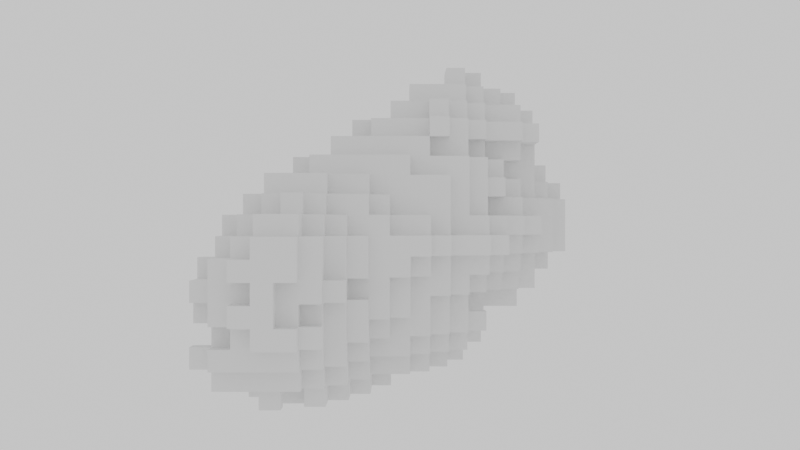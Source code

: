 # Source: grain_111_render.blend  (saved by Blender 4.0.36; exported with 4.5.12 LTS)
import bpy
from mathutils import Matrix  # noqa: F401  (used for matrix-valued properties, if any)

bpy.ops.wm.read_factory_settings(use_empty=True)
scene = bpy.context.scene
scene.name = 'Scene'

# ---- collections
col_collection = bpy.data.collections.new('Collection'); scene.collection.children.link(col_collection)

# ---- materials (node trees are filled in below, after node groups)
mat_grainmaterial = bpy.data.materials.new('GrainMaterial')
mat_grainmaterial.surface_render_method = 'BLENDED'
mat_grainmaterial.blend_method = 'BLEND'
mat_marginmaterial = bpy.data.materials.new('MarginMaterial')
mat_marginmaterial.surface_render_method = 'BLENDED'
mat_marginmaterial.blend_method = 'BLEND'
mat_grainvoxelmaterial = bpy.data.materials.new('GrainVoxelMaterial')
mat_grainvoxelmaterial.surface_render_method = 'BLENDED'
mat_grainvoxelmaterial.blend_method = 'BLEND'

# ---- node groups
ng_voxelinstancer = bpy.data.node_groups.new('VoxelInstancer', 'GeometryNodeTree')
_s = ng_voxelinstancer.interface.new_socket(name='Geometry', in_out='OUTPUT', socket_type='NodeSocketGeometry')
_s = ng_voxelinstancer.interface.new_socket(name='Geometry', in_out='INPUT', socket_type='NodeSocketGeometry')
_N = ng_voxelinstancer.nodes; _L = ng_voxelinstancer.links
n0 = _N.new('NodeGroupInput'); n0.name = 'Group Input'; n0.location = (-400, 0)
n1 = _N.new('GeometryNodeMeshToPoints'); n1.name = 'Mesh to Points'; n1.location = (-200, 0)
n2 = _N.new('GeometryNodeMeshCube'); n2.name = 'Cube'; n2.location = (-200, -200)
n3 = _N.new('GeometryNodeInstanceOnPoints'); n3.name = 'Instance on Points'; n3.location = (0, 0)
n4 = _N.new('GeometryNodeRealizeInstances'); n4.name = 'Realize Instances'; n4.location = (200, 0)
n5 = _N.new('NodeGroupOutput'); n5.name = 'Group Output'; n5.location = (400, 0)
_L.new(n0.outputs[0], n1.inputs[0])
_L.new(n1.outputs[0], n3.inputs[0])
_L.new(n2.outputs[0], n3.inputs[2])
_L.new(n3.outputs[0], n4.inputs[0])
_L.new(n4.outputs[0], n5.inputs[0])
n5.is_active_output = True
ng_voxelinstancer_001 = bpy.data.node_groups.new('VoxelInstancer.001', 'GeometryNodeTree')
_s = ng_voxelinstancer_001.interface.new_socket(name='Geometry', in_out='OUTPUT', socket_type='NodeSocketGeometry')
_s = ng_voxelinstancer_001.interface.new_socket(name='Geometry', in_out='INPUT', socket_type='NodeSocketGeometry')
_N = ng_voxelinstancer_001.nodes; _L = ng_voxelinstancer_001.links
n0 = _N.new('NodeGroupInput'); n0.name = 'Group Input'; n0.location = (-400, 0)
n1 = _N.new('GeometryNodeMeshToPoints'); n1.name = 'Mesh to Points'; n1.location = (-200, 0)
n2 = _N.new('GeometryNodeMeshCube'); n2.name = 'Cube'; n2.location = (-200, -200)
n3 = _N.new('GeometryNodeInstanceOnPoints'); n3.name = 'Instance on Points'; n3.location = (0, 0)
n4 = _N.new('GeometryNodeRealizeInstances'); n4.name = 'Realize Instances'; n4.location = (200, 0)
n5 = _N.new('NodeGroupOutput'); n5.name = 'Group Output'; n5.location = (400, 0)
_L.new(n0.outputs[0], n1.inputs[0])
_L.new(n1.outputs[0], n3.inputs[0])
_L.new(n2.outputs[0], n3.inputs[2])
_L.new(n3.outputs[0], n4.inputs[0])
_L.new(n4.outputs[0], n5.inputs[0])
n5.is_active_output = True

# ---- material node trees
mat_grainmaterial.use_nodes = True; mat_grainmaterial.node_tree.nodes.clear()
_N = mat_grainmaterial.node_tree.nodes; _L = mat_grainmaterial.node_tree.links
n0 = _N.new('ShaderNodeBsdfPrincipled'); n0.name = 'Principled BSDF'; n0.location = (0, 0)
n0.inputs[0].default_value = (0.5569, 0.5569, 0.5765, 1.0)
n0.inputs[3].default_value = 1.45
n0.inputs[4].default_value = 0.4
n1 = _N.new('ShaderNodeOutputMaterial'); n1.name = 'Material Output'; n1.location = (0, 0)
_L.new(n0.outputs[0], n1.inputs[0])
n1.is_active_output = True
mat_marginmaterial.use_nodes = True; mat_marginmaterial.node_tree.nodes.clear()
_N = mat_marginmaterial.node_tree.nodes; _L = mat_marginmaterial.node_tree.links
n0 = _N.new('ShaderNodeBsdfPrincipled'); n0.name = 'Principled BSDF'; n0.location = (0, 0)
n0.inputs[0].default_value = (0.6549, 0.7804, 0.9059, 1.0)
n0.inputs[3].default_value = 1.45
n0.inputs[4].default_value = 0.17
n1 = _N.new('ShaderNodeOutputMaterial'); n1.name = 'Material Output'; n1.location = (0, 0)
_L.new(n0.outputs[0], n1.inputs[0])
n1.is_active_output = True
mat_grainvoxelmaterial.use_nodes = True; mat_grainvoxelmaterial.node_tree.nodes.clear()
_N = mat_grainvoxelmaterial.node_tree.nodes; _L = mat_grainvoxelmaterial.node_tree.links
n0 = _N.new('ShaderNodeBsdfPrincipled'); n0.name = 'Principled BSDF'; n0.location = (0, 0)
n0.inputs[0].default_value = (0.5569, 0.5569, 0.5765, 1.0)
n0.inputs[3].default_value = 1.45
n0.inputs[4].default_value = 0.3
n1 = _N.new('ShaderNodeOutputMaterial'); n1.name = 'Material Output'; n1.location = (0, 0)
_L.new(n0.outputs[0], n1.inputs[0])
n1.is_active_output = True

# ---- world
world_world = bpy.data.worlds.new('World'); scene.world = world_world
world_world.use_nodes = True; world_world.node_tree.nodes.clear()
_N = world_world.node_tree.nodes; _L = world_world.node_tree.links
n0 = _N.new('ShaderNodeOutputWorld'); n0.name = 'World Output'; n0.location = (300, 300)
n1 = _N.new('ShaderNodeBackground'); n1.name = 'Background'; n1.location = (10, 300)
n1.inputs[0].default_value = (1.0, 1.0, 1.0, 1.0)
_L.new(n1.outputs[0], n0.inputs[0])
n0.is_active_output = True
world_world.color = (0.05088, 0.05088, 0.05088)
world_world.use_sun_shadow = False
world_world.sun_shadow_jitter_overblur = 0.0

# ---- cameras
cam_camera_001 = bpy.data.cameras.new('Camera.001')

# ---- lights
light_area = bpy.data.lights.new('Area', 'AREA')
light_area.transmission_factor = 0.0
light_area.energy = 100.0
light_area.shadow_maximum_resolution = 0.006
light_area.use_absolute_resolution = True
light_area.size = 24.0
light_area.size_y = 1.0

# ---- meshes
me_grainpoints = bpy.data.meshes.new('GrainPoints')
me_grainpoints.from_pydata([(80.0, 299.0, 14.0), (80.0, 300.0, 14.0), (81.0, 300.0, 14.0), (82.0, 300.0, 14.0), (84.0, 300.0, 14.0), (80.0, 301.0, 14.0), (81.0, 301.0, 14.0), (82.0, 301.0, 14.0), (78.0, 302.0, 14.0), (79.0, 302.0, 14.0), (80.0, 302.0, 14.0), (81.0, 302.0, 14.0), (82.0, 302.0, 14.0), (83.0, 302.0, 14.0), (77.0, 303.0, 14.0), (78.0, 303.0, 14.0), (79.0, 303.0, 14.0), (80.0, 303.0, 14.0), (81.0, 303.0, 14.0), (75.0, 304.0, 14.0), (76.0, 304.0, 14.0), (77.0, 304.0, 14.0), (78.0, 304.0, 14.0), (79.0, 304.0, 14.0), (75.0, 305.0, 14.0), (76.0, 305.0, 14.0), (85.0, 298.0, 15.0), (79.0, 299.0, 15.0), (80.0, 299.0, 15.0), (81.0, 299.0, 15.0), (82.0, 299.0, 15.0), (83.0, 299.0, 15.0), (84.0, 299.0, 15.0), (85.0, 299.0, 15.0), (79.0, 300.0, 15.0), (80.0, 300.0, 15.0), (81.0, 300.0, 15.0), (82.0, 300.0, 15.0), (83.0, 300.0, 15.0), (84.0, 300.0, 15.0), (85.0, 300.0, 15.0), (78.0, 301.0, 15.0), (79.0, 301.0, 15.0), (80.0, 301.0, 15.0), (81.0, 301.0, 15.0), (82.0, 301.0, 15.0), (83.0, 301.0, 15.0), (84.0, 301.0, 15.0), (85.0, 301.0, 15.0), (77.0, 302.0, 15.0), (78.0, 302.0, 15.0), (79.0, 302.0, 15.0), (80.0, 302.0, 15.0), (81.0, 302.0, 15.0), (82.0, 302.0, 15.0), (83.0, 302.0, 15.0), (84.0, 302.0, 15.0), (75.0, 303.0, 15.0), (76.0, 303.0, 15.0), (77.0, 303.0, 15.0), (78.0, 303.0, 15.0), (79.0, 303.0, 15.0), (80.0, 303.0, 15.0), (81.0, 303.0, 15.0), (82.0, 303.0, 15.0), (70.0, 304.0, 15.0), (71.0, 304.0, 15.0), (72.0, 304.0, 15.0), (74.0, 304.0, 15.0), (75.0, 304.0, 15.0), (76.0, 304.0, 15.0), (77.0, 304.0, 15.0), (78.0, 304.0, 15.0), (79.0, 304.0, 15.0), (80.0, 304.0, 15.0), (68.0, 305.0, 15.0), (72.0, 305.0, 15.0), (73.0, 305.0, 15.0), (74.0, 305.0, 15.0), (75.0, 305.0, 15.0), (76.0, 305.0, 15.0), (77.0, 305.0, 15.0), (78.0, 305.0, 15.0), (79.0, 305.0, 15.0), (73.0, 306.0, 15.0), (74.0, 306.0, 15.0), (75.0, 306.0, 15.0), (76.0, 306.0, 15.0), (77.0, 306.0, 15.0), (78.0, 306.0, 15.0), (79.0, 306.0, 15.0), (72.0, 307.0, 15.0), (73.0, 307.0, 15.0), (74.0, 307.0, 15.0), (75.0, 307.0, 15.0), (76.0, 307.0, 15.0), (77.0, 307.0, 15.0), (78.0, 307.0, 15.0), (73.0, 308.0, 15.0), (74.0, 308.0, 15.0), (75.0, 308.0, 15.0), (76.0, 308.0, 15.0), (73.0, 309.0, 15.0), (80.0, 299.0, 16.0), (83.0, 299.0, 16.0), (84.0, 299.0, 16.0), (85.0, 299.0, 16.0), (80.0, 300.0, 16.0), (81.0, 300.0, 16.0), (82.0, 300.0, 16.0), (83.0, 300.0, 16.0), (84.0, 300.0, 16.0), (85.0, 300.0, 16.0), (86.0, 300.0, 16.0), (78.0, 301.0, 16.0), (80.0, 301.0, 16.0), (81.0, 301.0, 16.0), (82.0, 301.0, 16.0), (83.0, 301.0, 16.0), (84.0, 301.0, 16.0), (85.0, 301.0, 16.0), (86.0, 301.0, 16.0), (78.0, 302.0, 16.0), (79.0, 302.0, 16.0), (80.0, 302.0, 16.0), (81.0, 302.0, 16.0), (82.0, 302.0, 16.0), (83.0, 302.0, 16.0), (84.0, 302.0, 16.0), (76.0, 303.0, 16.0), (77.0, 303.0, 16.0), (78.0, 303.0, 16.0), (79.0, 303.0, 16.0), (80.0, 303.0, 16.0), (81.0, 303.0, 16.0), (82.0, 303.0, 16.0), (83.0, 303.0, 16.0), (67.0, 304.0, 16.0), (68.0, 304.0, 16.0), (69.0, 304.0, 16.0), (70.0, 304.0, 16.0), (74.0, 304.0, 16.0), (75.0, 304.0, 16.0), (76.0, 304.0, 16.0), (77.0, 304.0, 16.0), (78.0, 304.0, 16.0), (79.0, 304.0, 16.0), (80.0, 304.0, 16.0), (81.0, 304.0, 16.0), (67.0, 305.0, 16.0), (68.0, 305.0, 16.0), (69.0, 305.0, 16.0), (70.0, 305.0, 16.0), (71.0, 305.0, 16.0), (72.0, 305.0, 16.0), (73.0, 305.0, 16.0), (74.0, 305.0, 16.0), (75.0, 305.0, 16.0), (76.0, 305.0, 16.0), (77.0, 305.0, 16.0), (78.0, 305.0, 16.0), (79.0, 305.0, 16.0), (80.0, 305.0, 16.0), (67.0, 306.0, 16.0), (68.0, 306.0, 16.0), (69.0, 306.0, 16.0), (70.0, 306.0, 16.0), (71.0, 306.0, 16.0), (72.0, 306.0, 16.0), (73.0, 306.0, 16.0), (74.0, 306.0, 16.0), (75.0, 306.0, 16.0), (76.0, 306.0, 16.0), (77.0, 306.0, 16.0), (78.0, 306.0, 16.0), (79.0, 306.0, 16.0), (68.0, 307.0, 16.0), (71.0, 307.0, 16.0), (72.0, 307.0, 16.0), (73.0, 307.0, 16.0), (74.0, 307.0, 16.0), (75.0, 307.0, 16.0), (76.0, 307.0, 16.0), (77.0, 307.0, 16.0), (78.0, 307.0, 16.0), (79.0, 307.0, 16.0), (71.0, 308.0, 16.0), (72.0, 308.0, 16.0), (73.0, 308.0, 16.0), (74.0, 308.0, 16.0), (75.0, 308.0, 16.0), (76.0, 308.0, 16.0), (77.0, 308.0, 16.0), (78.0, 308.0, 16.0), (72.0, 309.0, 16.0), (73.0, 309.0, 16.0), (74.0, 309.0, 16.0), (75.0, 309.0, 16.0), (77.0, 309.0, 16.0), (82.0, 298.0, 17.0), (84.0, 298.0, 17.0), (80.0, 299.0, 17.0), (81.0, 299.0, 17.0), (82.0, 299.0, 17.0), (83.0, 299.0, 17.0), (84.0, 299.0, 17.0), (85.0, 299.0, 17.0), (86.0, 299.0, 17.0), (80.0, 300.0, 17.0), (81.0, 300.0, 17.0), (82.0, 300.0, 17.0), (83.0, 300.0, 17.0), (84.0, 300.0, 17.0), (85.0, 300.0, 17.0), (86.0, 300.0, 17.0), (79.0, 301.0, 17.0), (80.0, 301.0, 17.0), (81.0, 301.0, 17.0), (82.0, 301.0, 17.0), (83.0, 301.0, 17.0), (84.0, 301.0, 17.0), (78.0, 302.0, 17.0), (79.0, 302.0, 17.0), (80.0, 302.0, 17.0), (81.0, 302.0, 17.0), (82.0, 302.0, 17.0), (83.0, 302.0, 17.0), (84.0, 302.0, 17.0), (76.0, 303.0, 17.0), (77.0, 303.0, 17.0), (78.0, 303.0, 17.0), (79.0, 303.0, 17.0), (80.0, 303.0, 17.0), (81.0, 303.0, 17.0), (82.0, 303.0, 17.0), (83.0, 303.0, 17.0), (67.0, 304.0, 17.0), (68.0, 304.0, 17.0), (69.0, 304.0, 17.0), (71.0, 304.0, 17.0), (74.0, 304.0, 17.0), (75.0, 304.0, 17.0), (76.0, 304.0, 17.0), (77.0, 304.0, 17.0), (78.0, 304.0, 17.0), (79.0, 304.0, 17.0), (80.0, 304.0, 17.0), (81.0, 304.0, 17.0), (67.0, 305.0, 17.0), (68.0, 305.0, 17.0), (69.0, 305.0, 17.0), (70.0, 305.0, 17.0), (71.0, 305.0, 17.0), (72.0, 305.0, 17.0), (73.0, 305.0, 17.0), (74.0, 305.0, 17.0), (75.0, 305.0, 17.0), (76.0, 305.0, 17.0), (77.0, 305.0, 17.0), (78.0, 305.0, 17.0), (79.0, 305.0, 17.0), (80.0, 305.0, 17.0), (81.0, 305.0, 17.0), (67.0, 306.0, 17.0), (68.0, 306.0, 17.0), (69.0, 306.0, 17.0), (70.0, 306.0, 17.0), (71.0, 306.0, 17.0), (72.0, 306.0, 17.0), (73.0, 306.0, 17.0), (74.0, 306.0, 17.0), (75.0, 306.0, 17.0), (76.0, 306.0, 17.0), (77.0, 306.0, 17.0), (78.0, 306.0, 17.0), (79.0, 306.0, 17.0), (80.0, 306.0, 17.0), (70.0, 307.0, 17.0), (71.0, 307.0, 17.0), (72.0, 307.0, 17.0), (73.0, 307.0, 17.0), (74.0, 307.0, 17.0), (75.0, 307.0, 17.0), (76.0, 307.0, 17.0), (77.0, 307.0, 17.0), (78.0, 307.0, 17.0), (79.0, 307.0, 17.0), (70.0, 308.0, 17.0), (71.0, 308.0, 17.0), (72.0, 308.0, 17.0), (73.0, 308.0, 17.0), (74.0, 308.0, 17.0), (75.0, 308.0, 17.0), (76.0, 308.0, 17.0), (77.0, 308.0, 17.0), (78.0, 308.0, 17.0), (71.0, 309.0, 17.0), (72.0, 309.0, 17.0), (73.0, 309.0, 17.0), (74.0, 309.0, 17.0), (75.0, 309.0, 17.0), (72.0, 310.0, 17.0), (73.0, 310.0, 17.0), (83.0, 298.0, 18.0), (84.0, 298.0, 18.0), (85.0, 298.0, 18.0), (80.0, 299.0, 18.0), (81.0, 299.0, 18.0), (82.0, 299.0, 18.0), (83.0, 299.0, 18.0), (84.0, 299.0, 18.0), (85.0, 299.0, 18.0), (80.0, 300.0, 18.0), (81.0, 300.0, 18.0), (82.0, 300.0, 18.0), (83.0, 300.0, 18.0), (84.0, 300.0, 18.0), (85.0, 300.0, 18.0), (86.0, 300.0, 18.0), (79.0, 301.0, 18.0), (80.0, 301.0, 18.0), (81.0, 301.0, 18.0), (82.0, 301.0, 18.0), (83.0, 301.0, 18.0), (84.0, 301.0, 18.0), (85.0, 301.0, 18.0), (78.0, 302.0, 18.0), (79.0, 302.0, 18.0), (80.0, 302.0, 18.0), (81.0, 302.0, 18.0), (82.0, 302.0, 18.0), (83.0, 302.0, 18.0), (84.0, 302.0, 18.0), (85.0, 302.0, 18.0), (75.0, 303.0, 18.0), (76.0, 303.0, 18.0), (77.0, 303.0, 18.0), (78.0, 303.0, 18.0), (79.0, 303.0, 18.0), (80.0, 303.0, 18.0), (81.0, 303.0, 18.0), (82.0, 303.0, 18.0), (67.0, 304.0, 18.0), (69.0, 304.0, 18.0), (71.0, 304.0, 18.0), (74.0, 304.0, 18.0), (75.0, 304.0, 18.0), (76.0, 304.0, 18.0), (77.0, 304.0, 18.0), (78.0, 304.0, 18.0), (79.0, 304.0, 18.0), (80.0, 304.0, 18.0), (81.0, 304.0, 18.0), (67.0, 305.0, 18.0), (68.0, 305.0, 18.0), (69.0, 305.0, 18.0), (70.0, 305.0, 18.0), (71.0, 305.0, 18.0), (72.0, 305.0, 18.0), (74.0, 305.0, 18.0), (75.0, 305.0, 18.0), (76.0, 305.0, 18.0), (77.0, 305.0, 18.0), (78.0, 305.0, 18.0), (79.0, 305.0, 18.0), (80.0, 305.0, 18.0), (81.0, 305.0, 18.0), (67.0, 306.0, 18.0), (68.0, 306.0, 18.0), (69.0, 306.0, 18.0), (70.0, 306.0, 18.0), (71.0, 306.0, 18.0), (72.0, 306.0, 18.0), (73.0, 306.0, 18.0), (74.0, 306.0, 18.0), (75.0, 306.0, 18.0), (76.0, 306.0, 18.0), (77.0, 306.0, 18.0), (78.0, 306.0, 18.0), (79.0, 306.0, 18.0), (80.0, 306.0, 18.0), (65.0, 307.0, 18.0), (66.0, 307.0, 18.0), (67.0, 307.0, 18.0), (68.0, 307.0, 18.0), (69.0, 307.0, 18.0), (70.0, 307.0, 18.0), (71.0, 307.0, 18.0), (72.0, 307.0, 18.0), (73.0, 307.0, 18.0), (74.0, 307.0, 18.0), (75.0, 307.0, 18.0), (76.0, 307.0, 18.0), (77.0, 307.0, 18.0), (78.0, 307.0, 18.0), (79.0, 307.0, 18.0), (69.0, 308.0, 18.0), (70.0, 308.0, 18.0), (71.0, 308.0, 18.0), (72.0, 308.0, 18.0), (73.0, 308.0, 18.0), (74.0, 308.0, 18.0), (75.0, 308.0, 18.0), (76.0, 308.0, 18.0), (77.0, 308.0, 18.0), (78.0, 308.0, 18.0), (79.0, 308.0, 18.0), (70.0, 309.0, 18.0), (71.0, 309.0, 18.0), (72.0, 309.0, 18.0), (73.0, 309.0, 18.0), (74.0, 309.0, 18.0), (75.0, 309.0, 18.0), (76.0, 309.0, 18.0), (77.0, 309.0, 18.0), (71.0, 310.0, 18.0), (72.0, 310.0, 18.0), (73.0, 310.0, 18.0), (74.0, 310.0, 18.0), (75.0, 310.0, 18.0), (72.0, 311.0, 18.0), (73.0, 311.0, 18.0), (73.0, 312.0, 18.0), (83.0, 298.0, 19.0), (80.0, 299.0, 19.0), (81.0, 299.0, 19.0), (82.0, 299.0, 19.0), (83.0, 299.0, 19.0), (84.0, 299.0, 19.0), (85.0, 299.0, 19.0), (86.0, 299.0, 19.0), (80.0, 300.0, 19.0), (81.0, 300.0, 19.0), (82.0, 300.0, 19.0), (83.0, 300.0, 19.0), (84.0, 300.0, 19.0), (85.0, 300.0, 19.0), (86.0, 300.0, 19.0), (80.0, 301.0, 19.0), (81.0, 301.0, 19.0), (82.0, 301.0, 19.0), (83.0, 301.0, 19.0), (84.0, 301.0, 19.0), (85.0, 301.0, 19.0), (86.0, 301.0, 19.0), (79.0, 302.0, 19.0), (80.0, 302.0, 19.0), (81.0, 302.0, 19.0), (82.0, 302.0, 19.0), (83.0, 302.0, 19.0), (84.0, 302.0, 19.0), (78.0, 303.0, 19.0), (79.0, 303.0, 19.0), (80.0, 303.0, 19.0), (81.0, 303.0, 19.0), (82.0, 303.0, 19.0), (83.0, 303.0, 19.0), (76.0, 304.0, 19.0), (77.0, 304.0, 19.0), (78.0, 304.0, 19.0), (79.0, 304.0, 19.0), (80.0, 304.0, 19.0), (81.0, 304.0, 19.0), (82.0, 304.0, 19.0), (68.0, 305.0, 19.0), (69.0, 305.0, 19.0), (70.0, 305.0, 19.0), (71.0, 305.0, 19.0), (72.0, 305.0, 19.0), (73.0, 305.0, 19.0), (74.0, 305.0, 19.0), (75.0, 305.0, 19.0), (76.0, 305.0, 19.0), (77.0, 305.0, 19.0), (78.0, 305.0, 19.0), (79.0, 305.0, 19.0), (80.0, 305.0, 19.0), (81.0, 305.0, 19.0), (67.0, 306.0, 19.0), (68.0, 306.0, 19.0), (69.0, 306.0, 19.0), (70.0, 306.0, 19.0), (71.0, 306.0, 19.0), (72.0, 306.0, 19.0), (73.0, 306.0, 19.0), (74.0, 306.0, 19.0), (75.0, 306.0, 19.0), (76.0, 306.0, 19.0), (77.0, 306.0, 19.0), (78.0, 306.0, 19.0), (79.0, 306.0, 19.0), (80.0, 306.0, 19.0), (81.0, 306.0, 19.0), (66.0, 307.0, 19.0), (67.0, 307.0, 19.0), (68.0, 307.0, 19.0), (69.0, 307.0, 19.0), (70.0, 307.0, 19.0), (71.0, 307.0, 19.0), (72.0, 307.0, 19.0), (73.0, 307.0, 19.0), (74.0, 307.0, 19.0), (75.0, 307.0, 19.0), (76.0, 307.0, 19.0), (77.0, 307.0, 19.0), (78.0, 307.0, 19.0), (79.0, 307.0, 19.0), (66.0, 308.0, 19.0), (67.0, 308.0, 19.0), (68.0, 308.0, 19.0), (69.0, 308.0, 19.0), (70.0, 308.0, 19.0), (71.0, 308.0, 19.0), (72.0, 308.0, 19.0), (73.0, 308.0, 19.0), (74.0, 308.0, 19.0), (75.0, 308.0, 19.0), (76.0, 308.0, 19.0), (77.0, 308.0, 19.0), (78.0, 308.0, 19.0), (79.0, 308.0, 19.0), (67.0, 309.0, 19.0), (68.0, 309.0, 19.0), (69.0, 309.0, 19.0), (70.0, 309.0, 19.0), (71.0, 309.0, 19.0), (72.0, 309.0, 19.0), (73.0, 309.0, 19.0), (74.0, 309.0, 19.0), (75.0, 309.0, 19.0), (76.0, 309.0, 19.0), (77.0, 309.0, 19.0), (78.0, 309.0, 19.0), (68.0, 310.0, 19.0), (69.0, 310.0, 19.0), (70.0, 310.0, 19.0), (71.0, 310.0, 19.0), (72.0, 310.0, 19.0), (73.0, 310.0, 19.0), (74.0, 310.0, 19.0), (75.0, 310.0, 19.0), (76.0, 310.0, 19.0), (69.0, 311.0, 19.0), (70.0, 311.0, 19.0), (71.0, 311.0, 19.0), (72.0, 311.0, 19.0), (73.0, 311.0, 19.0), (71.0, 312.0, 19.0), (72.0, 312.0, 19.0), (73.0, 312.0, 19.0), (80.0, 299.0, 20.0), (81.0, 299.0, 20.0), (82.0, 299.0, 20.0), (83.0, 299.0, 20.0), (84.0, 299.0, 20.0), (80.0, 300.0, 20.0), (81.0, 300.0, 20.0), (82.0, 300.0, 20.0), (83.0, 300.0, 20.0), (84.0, 300.0, 20.0), (85.0, 300.0, 20.0), (86.0, 300.0, 20.0), (80.0, 301.0, 20.0), (81.0, 301.0, 20.0), (82.0, 301.0, 20.0), (83.0, 301.0, 20.0), (84.0, 301.0, 20.0), (85.0, 301.0, 20.0), (86.0, 301.0, 20.0), (79.0, 302.0, 20.0), (80.0, 302.0, 20.0), (81.0, 302.0, 20.0), (82.0, 302.0, 20.0), (83.0, 302.0, 20.0), (84.0, 302.0, 20.0), (79.0, 303.0, 20.0), (80.0, 303.0, 20.0), (81.0, 303.0, 20.0), (82.0, 303.0, 20.0), (83.0, 303.0, 20.0), (77.0, 304.0, 20.0), (78.0, 304.0, 20.0), (79.0, 304.0, 20.0), (80.0, 304.0, 20.0), (81.0, 304.0, 20.0), (82.0, 304.0, 20.0), (68.0, 305.0, 20.0), (69.0, 305.0, 20.0), (70.0, 305.0, 20.0), (72.0, 305.0, 20.0), (73.0, 305.0, 20.0), (74.0, 305.0, 20.0), (75.0, 305.0, 20.0), (76.0, 305.0, 20.0), (77.0, 305.0, 20.0), (78.0, 305.0, 20.0), (79.0, 305.0, 20.0), (80.0, 305.0, 20.0), (81.0, 305.0, 20.0), (67.0, 306.0, 20.0), (68.0, 306.0, 20.0), (69.0, 306.0, 20.0), (70.0, 306.0, 20.0), (71.0, 306.0, 20.0), (72.0, 306.0, 20.0), (73.0, 306.0, 20.0), (74.0, 306.0, 20.0), (75.0, 306.0, 20.0), (76.0, 306.0, 20.0), (77.0, 306.0, 20.0), (78.0, 306.0, 20.0), (79.0, 306.0, 20.0), (80.0, 306.0, 20.0), (81.0, 306.0, 20.0), (66.0, 307.0, 20.0), (67.0, 307.0, 20.0), (68.0, 307.0, 20.0), (69.0, 307.0, 20.0), (70.0, 307.0, 20.0), (71.0, 307.0, 20.0), (72.0, 307.0, 20.0), (73.0, 307.0, 20.0), (74.0, 307.0, 20.0), (75.0, 307.0, 20.0), (76.0, 307.0, 20.0), (77.0, 307.0, 20.0), (78.0, 307.0, 20.0), (79.0, 307.0, 20.0), (80.0, 307.0, 20.0), (81.0, 307.0, 20.0), (65.0, 308.0, 20.0), (66.0, 308.0, 20.0), (67.0, 308.0, 20.0), (68.0, 308.0, 20.0), (69.0, 308.0, 20.0), (70.0, 308.0, 20.0), (71.0, 308.0, 20.0), (72.0, 308.0, 20.0), (73.0, 308.0, 20.0), (74.0, 308.0, 20.0), (75.0, 308.0, 20.0), (76.0, 308.0, 20.0), (77.0, 308.0, 20.0), (78.0, 308.0, 20.0), (79.0, 308.0, 20.0), (66.0, 309.0, 20.0), (67.0, 309.0, 20.0), (68.0, 309.0, 20.0), (69.0, 309.0, 20.0), (70.0, 309.0, 20.0), (71.0, 309.0, 20.0), (72.0, 309.0, 20.0), (73.0, 309.0, 20.0), (74.0, 309.0, 20.0), (75.0, 309.0, 20.0), (76.0, 309.0, 20.0), (77.0, 309.0, 20.0), (78.0, 309.0, 20.0), (79.0, 309.0, 20.0), (66.0, 310.0, 20.0), (67.0, 310.0, 20.0), (68.0, 310.0, 20.0), (69.0, 310.0, 20.0), (70.0, 310.0, 20.0), (71.0, 310.0, 20.0), (72.0, 310.0, 20.0), (73.0, 310.0, 20.0), (74.0, 310.0, 20.0), (75.0, 310.0, 20.0), (76.0, 310.0, 20.0), (77.0, 310.0, 20.0), (78.0, 310.0, 20.0), (79.0, 310.0, 20.0), (67.0, 311.0, 20.0), (68.0, 311.0, 20.0), (69.0, 311.0, 20.0), (70.0, 311.0, 20.0), (71.0, 311.0, 20.0), (72.0, 311.0, 20.0), (73.0, 311.0, 20.0), (74.0, 311.0, 20.0), (75.0, 311.0, 20.0), (76.0, 311.0, 20.0), (67.0, 312.0, 20.0), (68.0, 312.0, 20.0), (69.0, 312.0, 20.0), (70.0, 312.0, 20.0), (71.0, 312.0, 20.0), (72.0, 312.0, 20.0), (73.0, 312.0, 20.0), (74.0, 312.0, 20.0), (75.0, 312.0, 20.0), (67.0, 313.0, 20.0), (68.0, 313.0, 20.0), (69.0, 313.0, 20.0), (70.0, 313.0, 20.0), (71.0, 313.0, 20.0), (72.0, 313.0, 20.0), (73.0, 313.0, 20.0), (67.0, 314.0, 20.0), (68.0, 314.0, 20.0), (69.0, 314.0, 20.0), (70.0, 314.0, 20.0), (71.0, 314.0, 20.0), (80.0, 299.0, 21.0), (81.0, 299.0, 21.0), (82.0, 299.0, 21.0), (79.0, 300.0, 21.0), (80.0, 300.0, 21.0), (81.0, 300.0, 21.0), (82.0, 300.0, 21.0), (83.0, 300.0, 21.0), (79.0, 301.0, 21.0), (80.0, 301.0, 21.0), (81.0, 301.0, 21.0), (82.0, 301.0, 21.0), (83.0, 301.0, 21.0), (84.0, 301.0, 21.0), (79.0, 302.0, 21.0), (80.0, 302.0, 21.0), (81.0, 302.0, 21.0), (82.0, 302.0, 21.0), (78.0, 303.0, 21.0), (79.0, 303.0, 21.0), (80.0, 303.0, 21.0), (81.0, 303.0, 21.0), (76.0, 304.0, 21.0), (77.0, 304.0, 21.0), (78.0, 304.0, 21.0), (79.0, 304.0, 21.0), (80.0, 304.0, 21.0), (81.0, 304.0, 21.0), (69.0, 305.0, 21.0), (74.0, 305.0, 21.0), (75.0, 305.0, 21.0), (76.0, 305.0, 21.0), (77.0, 305.0, 21.0), (78.0, 305.0, 21.0), (79.0, 305.0, 21.0), (80.0, 305.0, 21.0), (81.0, 305.0, 21.0), (68.0, 306.0, 21.0), (69.0, 306.0, 21.0), (70.0, 306.0, 21.0), (71.0, 306.0, 21.0), (72.0, 306.0, 21.0), (74.0, 306.0, 21.0), (75.0, 306.0, 21.0), (76.0, 306.0, 21.0), (77.0, 306.0, 21.0), (78.0, 306.0, 21.0), (79.0, 306.0, 21.0), (67.0, 307.0, 21.0), (68.0, 307.0, 21.0), (69.0, 307.0, 21.0), (70.0, 307.0, 21.0), (71.0, 307.0, 21.0), (72.0, 307.0, 21.0), (73.0, 307.0, 21.0), (74.0, 307.0, 21.0), (75.0, 307.0, 21.0), (76.0, 307.0, 21.0), (77.0, 307.0, 21.0), (78.0, 307.0, 21.0), (79.0, 307.0, 21.0), (66.0, 308.0, 21.0), (67.0, 308.0, 21.0), (68.0, 308.0, 21.0), (69.0, 308.0, 21.0), (70.0, 308.0, 21.0), (71.0, 308.0, 21.0), (72.0, 308.0, 21.0), (73.0, 308.0, 21.0), (74.0, 308.0, 21.0), (75.0, 308.0, 21.0), (76.0, 308.0, 21.0), (77.0, 308.0, 21.0), (78.0, 308.0, 21.0), (79.0, 308.0, 21.0), (66.0, 309.0, 21.0), (67.0, 309.0, 21.0), (68.0, 309.0, 21.0), (69.0, 309.0, 21.0), (70.0, 309.0, 21.0), (71.0, 309.0, 21.0), (72.0, 309.0, 21.0), (73.0, 309.0, 21.0), (74.0, 309.0, 21.0), (75.0, 309.0, 21.0), (76.0, 309.0, 21.0), (77.0, 309.0, 21.0), (78.0, 309.0, 21.0), (67.0, 310.0, 21.0), (68.0, 310.0, 21.0), (69.0, 310.0, 21.0), (70.0, 310.0, 21.0), (71.0, 310.0, 21.0), (72.0, 310.0, 21.0), (73.0, 310.0, 21.0), (74.0, 310.0, 21.0), (75.0, 310.0, 21.0), (76.0, 310.0, 21.0), (78.0, 310.0, 21.0), (68.0, 311.0, 21.0), (69.0, 311.0, 21.0), (70.0, 311.0, 21.0), (71.0, 311.0, 21.0), (72.0, 311.0, 21.0), (73.0, 311.0, 21.0), (74.0, 311.0, 21.0), (75.0, 311.0, 21.0), (76.0, 311.0, 21.0), (67.0, 312.0, 21.0), (68.0, 312.0, 21.0), (69.0, 312.0, 21.0), (70.0, 312.0, 21.0), (71.0, 312.0, 21.0), (72.0, 312.0, 21.0), (73.0, 312.0, 21.0), (76.0, 312.0, 21.0), (68.0, 313.0, 21.0), (69.0, 313.0, 21.0), (70.0, 313.0, 21.0), (71.0, 313.0, 21.0), (72.0, 313.0, 21.0), (73.0, 313.0, 21.0), (67.0, 314.0, 21.0), (68.0, 314.0, 21.0), (69.0, 314.0, 21.0), (70.0, 314.0, 21.0), (71.0, 314.0, 21.0), (81.0, 300.0, 22.0), (82.0, 300.0, 22.0), (78.0, 301.0, 22.0), (80.0, 301.0, 22.0), (81.0, 301.0, 22.0), (82.0, 301.0, 22.0), (78.0, 302.0, 22.0), (79.0, 302.0, 22.0), (80.0, 302.0, 22.0), (81.0, 302.0, 22.0), (82.0, 302.0, 22.0), (76.0, 303.0, 22.0), (77.0, 303.0, 22.0), (78.0, 303.0, 22.0), (79.0, 303.0, 22.0), (80.0, 303.0, 22.0), (81.0, 303.0, 22.0), (68.0, 304.0, 22.0), (74.0, 304.0, 22.0), (75.0, 304.0, 22.0), (76.0, 304.0, 22.0), (77.0, 304.0, 22.0), (78.0, 304.0, 22.0), (79.0, 304.0, 22.0), (80.0, 304.0, 22.0), (81.0, 304.0, 22.0), (68.0, 305.0, 22.0), (69.0, 305.0, 22.0), (70.0, 305.0, 22.0), (71.0, 305.0, 22.0), (72.0, 305.0, 22.0), (73.0, 305.0, 22.0), (74.0, 305.0, 22.0), (75.0, 305.0, 22.0), (76.0, 305.0, 22.0), (77.0, 305.0, 22.0), (78.0, 305.0, 22.0), (79.0, 305.0, 22.0), (80.0, 305.0, 22.0), (67.0, 306.0, 22.0), (68.0, 306.0, 22.0), (69.0, 306.0, 22.0), (70.0, 306.0, 22.0), (71.0, 306.0, 22.0), (72.0, 306.0, 22.0), (73.0, 306.0, 22.0), (74.0, 306.0, 22.0), (75.0, 306.0, 22.0), (76.0, 306.0, 22.0), (77.0, 306.0, 22.0), (78.0, 306.0, 22.0), (67.0, 307.0, 22.0), (68.0, 307.0, 22.0), (69.0, 307.0, 22.0), (70.0, 307.0, 22.0), (71.0, 307.0, 22.0), (72.0, 307.0, 22.0), (73.0, 307.0, 22.0), (74.0, 307.0, 22.0), (75.0, 307.0, 22.0), (76.0, 307.0, 22.0), (77.0, 307.0, 22.0), (78.0, 307.0, 22.0), (79.0, 307.0, 22.0), (67.0, 308.0, 22.0), (68.0, 308.0, 22.0), (69.0, 308.0, 22.0), (70.0, 308.0, 22.0), (71.0, 308.0, 22.0), (72.0, 308.0, 22.0), (73.0, 308.0, 22.0), (74.0, 308.0, 22.0), (75.0, 308.0, 22.0), (76.0, 308.0, 22.0), (77.0, 308.0, 22.0), (78.0, 308.0, 22.0), (79.0, 308.0, 22.0), (67.0, 309.0, 22.0), (68.0, 309.0, 22.0), (69.0, 309.0, 22.0), (70.0, 309.0, 22.0), (71.0, 309.0, 22.0), (72.0, 309.0, 22.0), (73.0, 309.0, 22.0), (74.0, 309.0, 22.0), (75.0, 309.0, 22.0), (76.0, 309.0, 22.0), (77.0, 309.0, 22.0), (78.0, 309.0, 22.0), (67.0, 310.0, 22.0), (68.0, 310.0, 22.0), (69.0, 310.0, 22.0), (70.0, 310.0, 22.0), (71.0, 310.0, 22.0), (72.0, 310.0, 22.0), (73.0, 310.0, 22.0), (74.0, 310.0, 22.0), (75.0, 310.0, 22.0), (76.0, 310.0, 22.0), (67.0, 311.0, 22.0), (68.0, 311.0, 22.0), (69.0, 311.0, 22.0), (70.0, 311.0, 22.0), (71.0, 311.0, 22.0), (72.0, 311.0, 22.0), (73.0, 311.0, 22.0), (74.0, 311.0, 22.0), (75.0, 311.0, 22.0), (67.0, 312.0, 22.0), (68.0, 312.0, 22.0), (69.0, 312.0, 22.0), (70.0, 312.0, 22.0), (71.0, 312.0, 22.0), (72.0, 312.0, 22.0), (73.0, 312.0, 22.0), (67.0, 313.0, 22.0), (68.0, 313.0, 22.0), (69.0, 313.0, 22.0), (70.0, 313.0, 22.0), (71.0, 313.0, 22.0), (73.0, 313.0, 22.0), (67.0, 314.0, 22.0), (68.0, 314.0, 22.0), (70.0, 314.0, 22.0), (71.0, 314.0, 22.0), (78.0, 301.0, 23.0), (77.0, 302.0, 23.0), (78.0, 302.0, 23.0), (79.0, 302.0, 23.0), (80.0, 302.0, 23.0), (76.0, 303.0, 23.0), (77.0, 303.0, 23.0), (78.0, 303.0, 23.0), (79.0, 303.0, 23.0), (80.0, 303.0, 23.0), (74.0, 304.0, 23.0), (75.0, 304.0, 23.0), (76.0, 304.0, 23.0), (77.0, 304.0, 23.0), (78.0, 304.0, 23.0), (79.0, 304.0, 23.0), (80.0, 304.0, 23.0), (69.0, 305.0, 23.0), (70.0, 305.0, 23.0), (71.0, 305.0, 23.0), (72.0, 305.0, 23.0), (73.0, 305.0, 23.0), (74.0, 305.0, 23.0), (75.0, 305.0, 23.0), (76.0, 305.0, 23.0), (77.0, 305.0, 23.0), (78.0, 305.0, 23.0), (79.0, 305.0, 23.0), (68.0, 306.0, 23.0), (69.0, 306.0, 23.0), (70.0, 306.0, 23.0), (71.0, 306.0, 23.0), (72.0, 306.0, 23.0), (73.0, 306.0, 23.0), (74.0, 306.0, 23.0), (75.0, 306.0, 23.0), (76.0, 306.0, 23.0), (77.0, 306.0, 23.0), (78.0, 306.0, 23.0), (79.0, 306.0, 23.0), (67.0, 307.0, 23.0), (68.0, 307.0, 23.0), (69.0, 307.0, 23.0), (70.0, 307.0, 23.0), (71.0, 307.0, 23.0), (72.0, 307.0, 23.0), (73.0, 307.0, 23.0), (74.0, 307.0, 23.0), (75.0, 307.0, 23.0), (76.0, 307.0, 23.0), (77.0, 307.0, 23.0), (78.0, 307.0, 23.0), (79.0, 307.0, 23.0), (67.0, 308.0, 23.0), (68.0, 308.0, 23.0), (69.0, 308.0, 23.0), (70.0, 308.0, 23.0), (71.0, 308.0, 23.0), (72.0, 308.0, 23.0), (73.0, 308.0, 23.0), (74.0, 308.0, 23.0), (75.0, 308.0, 23.0), (76.0, 308.0, 23.0), (77.0, 308.0, 23.0), (78.0, 308.0, 23.0), (79.0, 308.0, 23.0), (67.0, 309.0, 23.0), (68.0, 309.0, 23.0), (69.0, 309.0, 23.0), (70.0, 309.0, 23.0), (71.0, 309.0, 23.0), (72.0, 309.0, 23.0), (73.0, 309.0, 23.0), (74.0, 309.0, 23.0), (75.0, 309.0, 23.0), (76.0, 309.0, 23.0), (77.0, 309.0, 23.0), (78.0, 309.0, 23.0), (67.0, 310.0, 23.0), (68.0, 310.0, 23.0), (69.0, 310.0, 23.0), (70.0, 310.0, 23.0), (71.0, 310.0, 23.0), (72.0, 310.0, 23.0), (73.0, 310.0, 23.0), (74.0, 310.0, 23.0), (75.0, 310.0, 23.0), (76.0, 310.0, 23.0), (77.0, 310.0, 23.0), (67.0, 311.0, 23.0), (68.0, 311.0, 23.0), (69.0, 311.0, 23.0), (70.0, 311.0, 23.0), (71.0, 311.0, 23.0), (72.0, 311.0, 23.0), (73.0, 311.0, 23.0), (74.0, 311.0, 23.0), (75.0, 311.0, 23.0), (67.0, 312.0, 23.0), (68.0, 312.0, 23.0), (69.0, 312.0, 23.0), (70.0, 312.0, 23.0), (71.0, 312.0, 23.0), (72.0, 312.0, 23.0), (73.0, 312.0, 23.0), (67.0, 313.0, 23.0), (68.0, 313.0, 23.0), (69.0, 313.0, 23.0), (70.0, 313.0, 23.0), (71.0, 313.0, 23.0), (68.0, 314.0, 23.0), (69.0, 314.0, 23.0), (79.0, 303.0, 24.0), (73.0, 304.0, 24.0), (74.0, 304.0, 24.0), (75.0, 304.0, 24.0), (76.0, 304.0, 24.0), (77.0, 304.0, 24.0), (78.0, 304.0, 24.0), (79.0, 304.0, 24.0), (71.0, 305.0, 24.0), (72.0, 305.0, 24.0), (73.0, 305.0, 24.0), (74.0, 305.0, 24.0), (75.0, 305.0, 24.0), (76.0, 305.0, 24.0), (77.0, 305.0, 24.0), (78.0, 305.0, 24.0), (79.0, 305.0, 24.0), (69.0, 306.0, 24.0), (70.0, 306.0, 24.0), (71.0, 306.0, 24.0), (72.0, 306.0, 24.0), (73.0, 306.0, 24.0), (74.0, 306.0, 24.0), (75.0, 306.0, 24.0), (76.0, 306.0, 24.0), (77.0, 306.0, 24.0), (78.0, 306.0, 24.0), (79.0, 306.0, 24.0), (68.0, 307.0, 24.0), (69.0, 307.0, 24.0), (70.0, 307.0, 24.0), (71.0, 307.0, 24.0), (72.0, 307.0, 24.0), (73.0, 307.0, 24.0), (74.0, 307.0, 24.0), (75.0, 307.0, 24.0), (76.0, 307.0, 24.0), (77.0, 307.0, 24.0), (78.0, 307.0, 24.0), (67.0, 308.0, 24.0), (68.0, 308.0, 24.0), (69.0, 308.0, 24.0), (70.0, 308.0, 24.0), (71.0, 308.0, 24.0), (72.0, 308.0, 24.0), (73.0, 308.0, 24.0), (74.0, 308.0, 24.0), (75.0, 308.0, 24.0), (76.0, 308.0, 24.0), (77.0, 308.0, 24.0), (78.0, 308.0, 24.0), (66.0, 309.0, 24.0), (67.0, 309.0, 24.0), (68.0, 309.0, 24.0), (69.0, 309.0, 24.0), (70.0, 309.0, 24.0), (71.0, 309.0, 24.0), (72.0, 309.0, 24.0), (73.0, 309.0, 24.0), (74.0, 309.0, 24.0), (75.0, 309.0, 24.0), (76.0, 309.0, 24.0), (77.0, 309.0, 24.0), (78.0, 309.0, 24.0), (67.0, 310.0, 24.0), (68.0, 310.0, 24.0), (69.0, 310.0, 24.0), (70.0, 310.0, 24.0), (71.0, 310.0, 24.0), (72.0, 310.0, 24.0), (73.0, 310.0, 24.0), (74.0, 310.0, 24.0), (75.0, 310.0, 24.0), (76.0, 310.0, 24.0), (67.0, 311.0, 24.0), (68.0, 311.0, 24.0), (69.0, 311.0, 24.0), (70.0, 311.0, 24.0), (71.0, 311.0, 24.0), (72.0, 311.0, 24.0), (73.0, 311.0, 24.0), (74.0, 311.0, 24.0), (68.0, 312.0, 24.0), (69.0, 312.0, 24.0), (70.0, 312.0, 24.0), (71.0, 312.0, 24.0), (72.0, 312.0, 24.0), (73.0, 312.0, 24.0), (68.0, 313.0, 24.0), (69.0, 313.0, 24.0), (70.0, 313.0, 24.0), (77.0, 304.0, 25.0), (72.0, 305.0, 25.0), (73.0, 305.0, 25.0), (75.0, 305.0, 25.0), (77.0, 305.0, 25.0), (78.0, 305.0, 25.0), (71.0, 306.0, 25.0), (72.0, 306.0, 25.0), (73.0, 306.0, 25.0), (74.0, 306.0, 25.0), (75.0, 306.0, 25.0), (76.0, 306.0, 25.0), (77.0, 306.0, 25.0), (78.0, 306.0, 25.0), (70.0, 307.0, 25.0), (71.0, 307.0, 25.0), (72.0, 307.0, 25.0), (73.0, 307.0, 25.0), (74.0, 307.0, 25.0), (75.0, 307.0, 25.0), (76.0, 307.0, 25.0), (77.0, 307.0, 25.0), (78.0, 307.0, 25.0), (68.0, 308.0, 25.0), (69.0, 308.0, 25.0), (70.0, 308.0, 25.0), (71.0, 308.0, 25.0), (72.0, 308.0, 25.0), (73.0, 308.0, 25.0), (74.0, 308.0, 25.0), (75.0, 308.0, 25.0), (76.0, 308.0, 25.0), (77.0, 308.0, 25.0), (67.0, 309.0, 25.0), (68.0, 309.0, 25.0), (69.0, 309.0, 25.0), (70.0, 309.0, 25.0), (71.0, 309.0, 25.0), (72.0, 309.0, 25.0), (73.0, 309.0, 25.0), (74.0, 309.0, 25.0), (75.0, 309.0, 25.0), (76.0, 309.0, 25.0), (67.0, 310.0, 25.0), (68.0, 310.0, 25.0), (69.0, 310.0, 25.0), (70.0, 310.0, 25.0), (71.0, 310.0, 25.0), (72.0, 310.0, 25.0), (73.0, 310.0, 25.0), (74.0, 310.0, 25.0), (75.0, 310.0, 25.0), (67.0, 311.0, 25.0), (68.0, 311.0, 25.0), (69.0, 311.0, 25.0), (70.0, 311.0, 25.0), (71.0, 311.0, 25.0), (72.0, 311.0, 25.0), (73.0, 311.0, 25.0), (74.0, 311.0, 25.0), (68.0, 312.0, 25.0), (69.0, 312.0, 25.0), (70.0, 312.0, 25.0), (71.0, 312.0, 25.0), (72.0, 312.0, 25.0), (73.0, 312.0, 25.0), (75.0, 306.0, 26.0), (76.0, 306.0, 26.0), (77.0, 306.0, 26.0), (72.0, 307.0, 26.0), (73.0, 307.0, 26.0), (74.0, 307.0, 26.0), (75.0, 307.0, 26.0), (76.0, 307.0, 26.0), (77.0, 307.0, 26.0), (71.0, 308.0, 26.0), (72.0, 308.0, 26.0), (73.0, 308.0, 26.0), (74.0, 308.0, 26.0), (75.0, 308.0, 26.0), (76.0, 308.0, 26.0), (77.0, 308.0, 26.0), (78.0, 308.0, 26.0), (70.0, 309.0, 26.0), (71.0, 309.0, 26.0), (72.0, 309.0, 26.0), (73.0, 309.0, 26.0), (74.0, 309.0, 26.0), (75.0, 309.0, 26.0), (76.0, 309.0, 26.0), (77.0, 309.0, 26.0), (69.0, 310.0, 26.0), (70.0, 310.0, 26.0), (71.0, 310.0, 26.0), (72.0, 310.0, 26.0), (73.0, 310.0, 26.0), (74.0, 310.0, 26.0), (75.0, 310.0, 26.0), (76.0, 310.0, 26.0), (68.0, 311.0, 26.0), (70.0, 311.0, 26.0), (71.0, 311.0, 26.0), (72.0, 311.0, 26.0), (73.0, 311.0, 26.0), (74.0, 311.0, 26.0), (75.0, 311.0, 26.0), (72.0, 312.0, 26.0), (73.0, 312.0, 26.0), (74.0, 312.0, 26.0), (75.0, 312.0, 26.0), (74.0, 307.0, 27.0), (75.0, 307.0, 27.0), (76.0, 307.0, 27.0), (73.0, 308.0, 27.0), (74.0, 308.0, 27.0), (75.0, 308.0, 27.0), (76.0, 308.0, 27.0), (71.0, 309.0, 27.0), (72.0, 309.0, 27.0), (73.0, 309.0, 27.0), (74.0, 309.0, 27.0), (75.0, 309.0, 27.0), (76.0, 309.0, 27.0), (71.0, 310.0, 27.0), (72.0, 310.0, 27.0), (73.0, 310.0, 27.0), (74.0, 310.0, 27.0), (75.0, 310.0, 27.0), (72.0, 311.0, 27.0), (73.0, 311.0, 27.0), (74.0, 311.0, 27.0), (72.0, 312.0, 27.0), (73.0, 309.0, 28.0), (74.0, 309.0, 28.0), (75.0, 309.0, 28.0), (73.0, 310.0, 28.0)], [], [])
me_grainpoints.materials.append(mat_grainmaterial)
me_grainpoints.update()
me_marginpoints = bpy.data.meshes.new('MarginPoints')
me_marginpoints.from_pydata([(80.0, 299.0, 13.0), (80.0, 300.0, 13.0), (81.0, 300.0, 13.0), (82.0, 300.0, 13.0), (84.0, 300.0, 13.0), (80.0, 301.0, 13.0), (81.0, 301.0, 13.0), (82.0, 301.0, 13.0), (78.0, 302.0, 13.0), (79.0, 302.0, 13.0), (80.0, 302.0, 13.0), (81.0, 302.0, 13.0), (82.0, 302.0, 13.0), (83.0, 302.0, 13.0), (77.0, 303.0, 13.0), (78.0, 303.0, 13.0), (79.0, 303.0, 13.0), (80.0, 303.0, 13.0), (81.0, 303.0, 13.0), (75.0, 304.0, 13.0), (76.0, 304.0, 13.0), (77.0, 304.0, 13.0), (78.0, 304.0, 13.0), (79.0, 304.0, 13.0), (75.0, 305.0, 13.0), (76.0, 305.0, 13.0), (80.0, 298.0, 14.0), (85.0, 298.0, 14.0), (79.0, 299.0, 14.0), (80.0, 299.0, 14.0), (81.0, 299.0, 14.0), (82.0, 299.0, 14.0), (83.0, 299.0, 14.0), (84.0, 299.0, 14.0), (85.0, 299.0, 14.0), (79.0, 300.0, 14.0), (80.0, 300.0, 14.0), (81.0, 300.0, 14.0), (82.0, 300.0, 14.0), (83.0, 300.0, 14.0), (84.0, 300.0, 14.0), (85.0, 300.0, 14.0), (78.0, 301.0, 14.0), (79.0, 301.0, 14.0), (80.0, 301.0, 14.0), (81.0, 301.0, 14.0), (82.0, 301.0, 14.0), (83.0, 301.0, 14.0), (84.0, 301.0, 14.0), (85.0, 301.0, 14.0), (77.0, 302.0, 14.0), (78.0, 302.0, 14.0), (79.0, 302.0, 14.0), (80.0, 302.0, 14.0), (81.0, 302.0, 14.0), (82.0, 302.0, 14.0), (83.0, 302.0, 14.0), (84.0, 302.0, 14.0), (75.0, 303.0, 14.0), (76.0, 303.0, 14.0), (77.0, 303.0, 14.0), (78.0, 303.0, 14.0), (79.0, 303.0, 14.0), (80.0, 303.0, 14.0), (81.0, 303.0, 14.0), (82.0, 303.0, 14.0), (83.0, 303.0, 14.0), (70.0, 304.0, 14.0), (71.0, 304.0, 14.0), (72.0, 304.0, 14.0), (74.0, 304.0, 14.0), (75.0, 304.0, 14.0), (76.0, 304.0, 14.0), (77.0, 304.0, 14.0), (78.0, 304.0, 14.0), (79.0, 304.0, 14.0), (80.0, 304.0, 14.0), (81.0, 304.0, 14.0), (68.0, 305.0, 14.0), (72.0, 305.0, 14.0), (73.0, 305.0, 14.0), (74.0, 305.0, 14.0), (75.0, 305.0, 14.0), (76.0, 305.0, 14.0), (77.0, 305.0, 14.0), (78.0, 305.0, 14.0), (79.0, 305.0, 14.0), (73.0, 306.0, 14.0), (74.0, 306.0, 14.0), (75.0, 306.0, 14.0), (76.0, 306.0, 14.0), (77.0, 306.0, 14.0), (78.0, 306.0, 14.0), (79.0, 306.0, 14.0), (72.0, 307.0, 14.0), (73.0, 307.0, 14.0), (74.0, 307.0, 14.0), (75.0, 307.0, 14.0), (76.0, 307.0, 14.0), (77.0, 307.0, 14.0), (78.0, 307.0, 14.0), (73.0, 308.0, 14.0), (74.0, 308.0, 14.0), (75.0, 308.0, 14.0), (76.0, 308.0, 14.0), (73.0, 309.0, 14.0), (85.0, 297.0, 15.0), (79.0, 298.0, 15.0), (80.0, 298.0, 15.0), (81.0, 298.0, 15.0), (82.0, 298.0, 15.0), (83.0, 298.0, 15.0), (84.0, 298.0, 15.0), (85.0, 298.0, 15.0), (86.0, 298.0, 15.0), (78.0, 299.0, 15.0), (79.0, 299.0, 15.0), (80.0, 299.0, 15.0), (81.0, 299.0, 15.0), (82.0, 299.0, 15.0), (83.0, 299.0, 15.0), (84.0, 299.0, 15.0), (85.0, 299.0, 15.0), (86.0, 299.0, 15.0), (78.0, 300.0, 15.0), (79.0, 300.0, 15.0), (83.0, 300.0, 15.0), (85.0, 300.0, 15.0), (86.0, 300.0, 15.0), (77.0, 301.0, 15.0), (78.0, 301.0, 15.0), (79.0, 301.0, 15.0), (83.0, 301.0, 15.0), (84.0, 301.0, 15.0), (85.0, 301.0, 15.0), (86.0, 301.0, 15.0), (75.0, 302.0, 15.0), (76.0, 302.0, 15.0), (77.0, 302.0, 15.0), (83.0, 302.0, 15.0), (84.0, 302.0, 15.0), (85.0, 302.0, 15.0), (70.0, 303.0, 15.0), (71.0, 303.0, 15.0), (72.0, 303.0, 15.0), (74.0, 303.0, 15.0), (75.0, 303.0, 15.0), (76.0, 303.0, 15.0), (81.0, 303.0, 15.0), (82.0, 303.0, 15.0), (83.0, 303.0, 15.0), (84.0, 303.0, 15.0), (67.0, 304.0, 15.0), (68.0, 304.0, 15.0), (69.0, 304.0, 15.0), (70.0, 304.0, 15.0), (71.0, 304.0, 15.0), (72.0, 304.0, 15.0), (73.0, 304.0, 15.0), (74.0, 304.0, 15.0), (80.0, 304.0, 15.0), (81.0, 304.0, 15.0), (82.0, 304.0, 15.0), (67.0, 305.0, 15.0), (68.0, 305.0, 15.0), (69.0, 305.0, 15.0), (70.0, 305.0, 15.0), (71.0, 305.0, 15.0), (72.0, 305.0, 15.0), (73.0, 305.0, 15.0), (74.0, 305.0, 15.0), (77.0, 305.0, 15.0), (78.0, 305.0, 15.0), (79.0, 305.0, 15.0), (80.0, 305.0, 15.0), (67.0, 306.0, 15.0), (68.0, 306.0, 15.0), (69.0, 306.0, 15.0), (70.0, 306.0, 15.0), (71.0, 306.0, 15.0), (72.0, 306.0, 15.0), (73.0, 306.0, 15.0), (74.0, 306.0, 15.0), (75.0, 306.0, 15.0), (76.0, 306.0, 15.0), (77.0, 306.0, 15.0), (78.0, 306.0, 15.0), (79.0, 306.0, 15.0), (80.0, 306.0, 15.0), (68.0, 307.0, 15.0), (71.0, 307.0, 15.0), (72.0, 307.0, 15.0), (73.0, 307.0, 15.0), (74.0, 307.0, 15.0), (75.0, 307.0, 15.0), (76.0, 307.0, 15.0), (77.0, 307.0, 15.0), (78.0, 307.0, 15.0), (79.0, 307.0, 15.0), (71.0, 308.0, 15.0), (72.0, 308.0, 15.0), (73.0, 308.0, 15.0), (74.0, 308.0, 15.0), (75.0, 308.0, 15.0), (76.0, 308.0, 15.0), (77.0, 308.0, 15.0), (78.0, 308.0, 15.0), (72.0, 309.0, 15.0), (73.0, 309.0, 15.0), (74.0, 309.0, 15.0), (75.0, 309.0, 15.0), (76.0, 309.0, 15.0), (77.0, 309.0, 15.0), (73.0, 310.0, 15.0), (80.0, 298.0, 16.0), (82.0, 298.0, 16.0), (83.0, 298.0, 16.0), (84.0, 298.0, 16.0), (85.0, 298.0, 16.0), (79.0, 299.0, 16.0), (80.0, 299.0, 16.0), (81.0, 299.0, 16.0), (82.0, 299.0, 16.0), (83.0, 299.0, 16.0), (84.0, 299.0, 16.0), (85.0, 299.0, 16.0), (86.0, 299.0, 16.0), (78.0, 300.0, 16.0), (79.0, 300.0, 16.0), (80.0, 300.0, 16.0), (81.0, 300.0, 16.0), (82.0, 300.0, 16.0), (86.0, 300.0, 16.0), (87.0, 300.0, 16.0), (77.0, 301.0, 16.0), (78.0, 301.0, 16.0), (79.0, 301.0, 16.0), (80.0, 301.0, 16.0), (85.0, 301.0, 16.0), (86.0, 301.0, 16.0), (87.0, 301.0, 16.0), (76.0, 302.0, 16.0), (77.0, 302.0, 16.0), (78.0, 302.0, 16.0), (79.0, 302.0, 16.0), (84.0, 302.0, 16.0), (85.0, 302.0, 16.0), (86.0, 302.0, 16.0), (67.0, 303.0, 16.0), (68.0, 303.0, 16.0), (69.0, 303.0, 16.0), (70.0, 303.0, 16.0), (74.0, 303.0, 16.0), (75.0, 303.0, 16.0), (76.0, 303.0, 16.0), (77.0, 303.0, 16.0), (82.0, 303.0, 16.0), (83.0, 303.0, 16.0), (84.0, 303.0, 16.0), (66.0, 304.0, 16.0), (67.0, 304.0, 16.0), (68.0, 304.0, 16.0), (69.0, 304.0, 16.0), (70.0, 304.0, 16.0), (71.0, 304.0, 16.0), (72.0, 304.0, 16.0), (73.0, 304.0, 16.0), (74.0, 304.0, 16.0), (75.0, 304.0, 16.0), (81.0, 304.0, 16.0), (82.0, 304.0, 16.0), (83.0, 304.0, 16.0), (66.0, 305.0, 16.0), (67.0, 305.0, 16.0), (69.0, 305.0, 16.0), (70.0, 305.0, 16.0), (71.0, 305.0, 16.0), (72.0, 305.0, 16.0), (73.0, 305.0, 16.0), (80.0, 305.0, 16.0), (81.0, 305.0, 16.0), (66.0, 306.0, 16.0), (67.0, 306.0, 16.0), (68.0, 306.0, 16.0), (69.0, 306.0, 16.0), (70.0, 306.0, 16.0), (71.0, 306.0, 16.0), (72.0, 306.0, 16.0), (79.0, 306.0, 16.0), (80.0, 306.0, 16.0), (67.0, 307.0, 16.0), (68.0, 307.0, 16.0), (69.0, 307.0, 16.0), (70.0, 307.0, 16.0), (71.0, 307.0, 16.0), (79.0, 307.0, 16.0), (80.0, 307.0, 16.0), (68.0, 308.0, 16.0), (70.0, 308.0, 16.0), (71.0, 308.0, 16.0), (72.0, 308.0, 16.0), (76.0, 308.0, 16.0), (77.0, 308.0, 16.0), (78.0, 308.0, 16.0), (79.0, 308.0, 16.0), (71.0, 309.0, 16.0), (72.0, 309.0, 16.0), (73.0, 309.0, 16.0), (74.0, 309.0, 16.0), (75.0, 309.0, 16.0), (76.0, 309.0, 16.0), (77.0, 309.0, 16.0), (78.0, 309.0, 16.0), (72.0, 310.0, 16.0), (73.0, 310.0, 16.0), (74.0, 310.0, 16.0), (75.0, 310.0, 16.0), (77.0, 310.0, 16.0), (82.0, 297.0, 17.0), (84.0, 297.0, 17.0), (80.0, 298.0, 17.0), (81.0, 298.0, 17.0), (82.0, 298.0, 17.0), (83.0, 298.0, 17.0), (84.0, 298.0, 17.0), (85.0, 298.0, 17.0), (86.0, 298.0, 17.0), (79.0, 299.0, 17.0), (80.0, 299.0, 17.0), (81.0, 299.0, 17.0), (82.0, 299.0, 17.0), (83.0, 299.0, 17.0), (85.0, 299.0, 17.0), (86.0, 299.0, 17.0), (87.0, 299.0, 17.0), (79.0, 300.0, 17.0), (80.0, 300.0, 17.0), (85.0, 300.0, 17.0), (86.0, 300.0, 17.0), (87.0, 300.0, 17.0), (78.0, 301.0, 17.0), (79.0, 301.0, 17.0), (84.0, 301.0, 17.0), (85.0, 301.0, 17.0), (86.0, 301.0, 17.0), (76.0, 302.0, 17.0), (77.0, 302.0, 17.0), (78.0, 302.0, 17.0), (84.0, 302.0, 17.0), (85.0, 302.0, 17.0), (67.0, 303.0, 17.0), (68.0, 303.0, 17.0), (69.0, 303.0, 17.0), (71.0, 303.0, 17.0), (74.0, 303.0, 17.0), (75.0, 303.0, 17.0), (76.0, 303.0, 17.0), (77.0, 303.0, 17.0), (82.0, 303.0, 17.0), (83.0, 303.0, 17.0), (84.0, 303.0, 17.0), (66.0, 304.0, 17.0), (67.0, 304.0, 17.0), (68.0, 304.0, 17.0), (69.0, 304.0, 17.0), (70.0, 304.0, 17.0), (71.0, 304.0, 17.0), (72.0, 304.0, 17.0), (73.0, 304.0, 17.0), (74.0, 304.0, 17.0), (75.0, 304.0, 17.0), (81.0, 304.0, 17.0), (82.0, 304.0, 17.0), (83.0, 304.0, 17.0), (66.0, 305.0, 17.0), (67.0, 305.0, 17.0), (70.0, 305.0, 17.0), (72.0, 305.0, 17.0), (73.0, 305.0, 17.0), (81.0, 305.0, 17.0), (82.0, 305.0, 17.0), (66.0, 306.0, 17.0), (67.0, 306.0, 17.0), (68.0, 306.0, 17.0), (69.0, 306.0, 17.0), (80.0, 306.0, 17.0), (81.0, 306.0, 17.0), (65.0, 307.0, 17.0), (66.0, 307.0, 17.0), (67.0, 307.0, 17.0), (68.0, 307.0, 17.0), (69.0, 307.0, 17.0), (70.0, 307.0, 17.0), (79.0, 307.0, 17.0), (80.0, 307.0, 17.0), (69.0, 308.0, 17.0), (70.0, 308.0, 17.0), (76.0, 308.0, 17.0), (77.0, 308.0, 17.0), (78.0, 308.0, 17.0), (79.0, 308.0, 17.0), (70.0, 309.0, 17.0), (71.0, 309.0, 17.0), (74.0, 309.0, 17.0), (75.0, 309.0, 17.0), (76.0, 309.0, 17.0), (77.0, 309.0, 17.0), (78.0, 309.0, 17.0), (71.0, 310.0, 17.0), (72.0, 310.0, 17.0), (73.0, 310.0, 17.0), (74.0, 310.0, 17.0), (75.0, 310.0, 17.0), (72.0, 311.0, 17.0), (73.0, 311.0, 17.0), (73.0, 312.0, 17.0), (83.0, 297.0, 18.0), (84.0, 297.0, 18.0), (85.0, 297.0, 18.0), (80.0, 298.0, 18.0), (81.0, 298.0, 18.0), (82.0, 298.0, 18.0), (83.0, 298.0, 18.0), (84.0, 298.0, 18.0), (85.0, 298.0, 18.0), (86.0, 298.0, 18.0), (79.0, 299.0, 18.0), (80.0, 299.0, 18.0), (81.0, 299.0, 18.0), (82.0, 299.0, 18.0), (85.0, 299.0, 18.0), (86.0, 299.0, 18.0), (79.0, 300.0, 18.0), (80.0, 300.0, 18.0), (86.0, 300.0, 18.0), (87.0, 300.0, 18.0), (78.0, 301.0, 18.0), (79.0, 301.0, 18.0), (85.0, 301.0, 18.0), (86.0, 301.0, 18.0), (75.0, 302.0, 18.0), (76.0, 302.0, 18.0), (77.0, 302.0, 18.0), (78.0, 302.0, 18.0), (83.0, 302.0, 18.0), (84.0, 302.0, 18.0), (85.0, 302.0, 18.0), (86.0, 302.0, 18.0), (67.0, 303.0, 18.0), (69.0, 303.0, 18.0), (71.0, 303.0, 18.0), (74.0, 303.0, 18.0), (75.0, 303.0, 18.0), (76.0, 303.0, 18.0), (77.0, 303.0, 18.0), (82.0, 303.0, 18.0), (83.0, 303.0, 18.0), (84.0, 303.0, 18.0), (85.0, 303.0, 18.0), (66.0, 304.0, 18.0), (67.0, 304.0, 18.0), (68.0, 304.0, 18.0), (69.0, 304.0, 18.0), (70.0, 304.0, 18.0), (71.0, 304.0, 18.0), (72.0, 304.0, 18.0), (73.0, 304.0, 18.0), (74.0, 304.0, 18.0), (75.0, 304.0, 18.0), (81.0, 304.0, 18.0), (82.0, 304.0, 18.0), (66.0, 305.0, 18.0), (67.0, 305.0, 18.0), (68.0, 305.0, 18.0), (70.0, 305.0, 18.0), (72.0, 305.0, 18.0), (73.0, 305.0, 18.0), (74.0, 305.0, 18.0), (81.0, 305.0, 18.0), (82.0, 305.0, 18.0), (65.0, 306.0, 18.0), (66.0, 306.0, 18.0), (67.0, 306.0, 18.0), (73.0, 306.0, 18.0), (80.0, 306.0, 18.0), (81.0, 306.0, 18.0), (64.0, 307.0, 18.0), (65.0, 307.0, 18.0), (66.0, 307.0, 18.0), (67.0, 307.0, 18.0), (68.0, 307.0, 18.0), (69.0, 307.0, 18.0), (79.0, 307.0, 18.0), (80.0, 307.0, 18.0), (65.0, 308.0, 18.0), (66.0, 308.0, 18.0), (67.0, 308.0, 18.0), (68.0, 308.0, 18.0), (69.0, 308.0, 18.0), (78.0, 308.0, 18.0), (79.0, 308.0, 18.0), (80.0, 308.0, 18.0), (67.0, 309.0, 18.0), (68.0, 309.0, 18.0), (69.0, 309.0, 18.0), (70.0, 309.0, 18.0), (76.0, 309.0, 18.0), (77.0, 309.0, 18.0), (78.0, 309.0, 18.0), (79.0, 309.0, 18.0), (68.0, 310.0, 18.0), (69.0, 310.0, 18.0), (70.0, 310.0, 18.0), (71.0, 310.0, 18.0), (74.0, 310.0, 18.0), (75.0, 310.0, 18.0), (76.0, 310.0, 18.0), (77.0, 310.0, 18.0), (69.0, 311.0, 18.0), (70.0, 311.0, 18.0), (71.0, 311.0, 18.0), (72.0, 311.0, 18.0), (73.0, 311.0, 18.0), (74.0, 311.0, 18.0), (75.0, 311.0, 18.0), (71.0, 312.0, 18.0), (72.0, 312.0, 18.0), (73.0, 312.0, 18.0), (74.0, 312.0, 18.0), (73.0, 313.0, 18.0), (83.0, 297.0, 19.0), (80.0, 298.0, 19.0), (81.0, 298.0, 19.0), (82.0, 298.0, 19.0), (83.0, 298.0, 19.0), (84.0, 298.0, 19.0), (85.0, 298.0, 19.0), (86.0, 298.0, 19.0), (79.0, 299.0, 19.0), (80.0, 299.0, 19.0), (81.0, 299.0, 19.0), (82.0, 299.0, 19.0), (84.0, 299.0, 19.0), (85.0, 299.0, 19.0), (86.0, 299.0, 19.0), (87.0, 299.0, 19.0), (79.0, 300.0, 19.0), (80.0, 300.0, 19.0), (86.0, 300.0, 19.0), (87.0, 300.0, 19.0), (79.0, 301.0, 19.0), (80.0, 301.0, 19.0), (85.0, 301.0, 19.0), (86.0, 301.0, 19.0), (87.0, 301.0, 19.0), (78.0, 302.0, 19.0), (79.0, 302.0, 19.0), (84.0, 302.0, 19.0), (85.0, 302.0, 19.0), (86.0, 302.0, 19.0), (75.0, 303.0, 19.0), (76.0, 303.0, 19.0), (77.0, 303.0, 19.0), (78.0, 303.0, 19.0), (83.0, 303.0, 19.0), (84.0, 303.0, 19.0), (67.0, 304.0, 19.0), (68.0, 304.0, 19.0), (69.0, 304.0, 19.0), (70.0, 304.0, 19.0), (71.0, 304.0, 19.0), (72.0, 304.0, 19.0), (73.0, 304.0, 19.0), (74.0, 304.0, 19.0), (75.0, 304.0, 19.0), (76.0, 304.0, 19.0), (77.0, 304.0, 19.0), (82.0, 304.0, 19.0), (83.0, 304.0, 19.0), (67.0, 305.0, 19.0), (68.0, 305.0, 19.0), (69.0, 305.0, 19.0), (70.0, 305.0, 19.0), (71.0, 305.0, 19.0), (72.0, 305.0, 19.0), (73.0, 305.0, 19.0), (74.0, 305.0, 19.0), (75.0, 305.0, 19.0), (81.0, 305.0, 19.0), (82.0, 305.0, 19.0), (66.0, 306.0, 19.0), (67.0, 306.0, 19.0), (80.0, 306.0, 19.0), (81.0, 306.0, 19.0), (82.0, 306.0, 19.0), (65.0, 307.0, 19.0), (66.0, 307.0, 19.0), (79.0, 307.0, 19.0), (80.0, 307.0, 19.0), (81.0, 307.0, 19.0), (65.0, 308.0, 19.0), (66.0, 308.0, 19.0), (67.0, 308.0, 19.0), (68.0, 308.0, 19.0), (79.0, 308.0, 19.0), (80.0, 308.0, 19.0), (66.0, 309.0, 19.0), (67.0, 309.0, 19.0), (68.0, 309.0, 19.0), (69.0, 309.0, 19.0), (77.0, 309.0, 19.0), (78.0, 309.0, 19.0), (79.0, 309.0, 19.0), (66.0, 310.0, 19.0), (67.0, 310.0, 19.0), (68.0, 310.0, 19.0), (69.0, 310.0, 19.0), (70.0, 310.0, 19.0), (74.0, 310.0, 19.0), (75.0, 310.0, 19.0), (76.0, 310.0, 19.0), (77.0, 310.0, 19.0), (78.0, 310.0, 19.0), (79.0, 310.0, 19.0), (67.0, 311.0, 19.0), (68.0, 311.0, 19.0), (69.0, 311.0, 19.0), (70.0, 311.0, 19.0), (71.0, 311.0, 19.0), (73.0, 311.0, 19.0), (74.0, 311.0, 19.0), (75.0, 311.0, 19.0), (76.0, 311.0, 19.0), (67.0, 312.0, 19.0), (68.0, 312.0, 19.0), (69.0, 312.0, 19.0), (70.0, 312.0, 19.0), (71.0, 312.0, 19.0), (72.0, 312.0, 19.0), (73.0, 312.0, 19.0), (74.0, 312.0, 19.0), (75.0, 312.0, 19.0), (67.0, 313.0, 19.0), (68.0, 313.0, 19.0), (69.0, 313.0, 19.0), (70.0, 313.0, 19.0), (71.0, 313.0, 19.0), (72.0, 313.0, 19.0), (73.0, 313.0, 19.0), (67.0, 314.0, 19.0), (68.0, 314.0, 19.0), (69.0, 314.0, 19.0), (70.0, 314.0, 19.0), (71.0, 314.0, 19.0), (80.0, 298.0, 20.0), (81.0, 298.0, 20.0), (82.0, 298.0, 20.0), (83.0, 298.0, 20.0), (84.0, 298.0, 20.0), (79.0, 299.0, 20.0), (80.0, 299.0, 20.0), (81.0, 299.0, 20.0), (82.0, 299.0, 20.0), (83.0, 299.0, 20.0), (84.0, 299.0, 20.0), (85.0, 299.0, 20.0), (86.0, 299.0, 20.0), (79.0, 300.0, 20.0), (80.0, 300.0, 20.0), (84.0, 300.0, 20.0), (85.0, 300.0, 20.0), (86.0, 300.0, 20.0), (87.0, 300.0, 20.0), (79.0, 301.0, 20.0), (80.0, 301.0, 20.0), (85.0, 301.0, 20.0), (86.0, 301.0, 20.0), (87.0, 301.0, 20.0), (78.0, 302.0, 20.0), (79.0, 302.0, 20.0), (83.0, 302.0, 20.0), (84.0, 302.0, 20.0), (85.0, 302.0, 20.0), (86.0, 302.0, 20.0), (77.0, 303.0, 20.0), (78.0, 303.0, 20.0), (79.0, 303.0, 20.0), (82.0, 303.0, 20.0), (83.0, 303.0, 20.0), (84.0, 303.0, 20.0), (68.0, 304.0, 20.0), (69.0, 304.0, 20.0), (70.0, 304.0, 20.0), (72.0, 304.0, 20.0), (73.0, 304.0, 20.0), (74.0, 304.0, 20.0), (75.0, 304.0, 20.0), (76.0, 304.0, 20.0), (77.0, 304.0, 20.0), (78.0, 304.0, 20.0), (82.0, 304.0, 20.0), (83.0, 304.0, 20.0), (67.0, 305.0, 20.0), (68.0, 305.0, 20.0), (69.0, 305.0, 20.0), (70.0, 305.0, 20.0), (71.0, 305.0, 20.0), (72.0, 305.0, 20.0), (73.0, 305.0, 20.0), (74.0, 305.0, 20.0), (75.0, 305.0, 20.0), (76.0, 305.0, 20.0), (81.0, 305.0, 20.0), (82.0, 305.0, 20.0), (66.0, 306.0, 20.0), (67.0, 306.0, 20.0), (71.0, 306.0, 20.0), (73.0, 306.0, 20.0), (80.0, 306.0, 20.0), (81.0, 306.0, 20.0), (82.0, 306.0, 20.0), (65.0, 307.0, 20.0), (66.0, 307.0, 20.0), (80.0, 307.0, 20.0), (81.0, 307.0, 20.0), (82.0, 307.0, 20.0), (64.0, 308.0, 20.0), (65.0, 308.0, 20.0), (79.0, 308.0, 20.0), (80.0, 308.0, 20.0), (81.0, 308.0, 20.0), (65.0, 309.0, 20.0), (66.0, 309.0, 20.0), (79.0, 309.0, 20.0), (80.0, 309.0, 20.0), (65.0, 310.0, 20.0), (66.0, 310.0, 20.0), (67.0, 310.0, 20.0), (77.0, 310.0, 20.0), (78.0, 310.0, 20.0), (79.0, 310.0, 20.0), (80.0, 310.0, 20.0), (66.0, 311.0, 20.0), (67.0, 311.0, 20.0), (68.0, 311.0, 20.0), (74.0, 311.0, 20.0), (75.0, 311.0, 20.0), (76.0, 311.0, 20.0), (77.0, 311.0, 20.0), (78.0, 311.0, 20.0), (79.0, 311.0, 20.0), (66.0, 312.0, 20.0), (67.0, 312.0, 20.0), (68.0, 312.0, 20.0), (69.0, 312.0, 20.0), (70.0, 312.0, 20.0), (74.0, 312.0, 20.0), (75.0, 312.0, 20.0), (76.0, 312.0, 20.0), (66.0, 313.0, 20.0), (67.0, 313.0, 20.0), (68.0, 313.0, 20.0), (69.0, 313.0, 20.0), (70.0, 313.0, 20.0), (71.0, 313.0, 20.0), (72.0, 313.0, 20.0), (73.0, 313.0, 20.0), (74.0, 313.0, 20.0), (75.0, 313.0, 20.0), (66.0, 314.0, 20.0), (67.0, 314.0, 20.0), (68.0, 314.0, 20.0), (69.0, 314.0, 20.0), (70.0, 314.0, 20.0), (71.0, 314.0, 20.0), (72.0, 314.0, 20.0), (73.0, 314.0, 20.0), (67.0, 315.0, 20.0), (68.0, 315.0, 20.0), (69.0, 315.0, 20.0), (70.0, 315.0, 20.0), (71.0, 315.0, 20.0), (80.0, 298.0, 21.0), (81.0, 298.0, 21.0), (82.0, 298.0, 21.0), (79.0, 299.0, 21.0), (80.0, 299.0, 21.0), (81.0, 299.0, 21.0), (82.0, 299.0, 21.0), (83.0, 299.0, 21.0), (84.0, 299.0, 21.0), (78.0, 300.0, 21.0), (79.0, 300.0, 21.0), (80.0, 300.0, 21.0), (83.0, 300.0, 21.0), (84.0, 300.0, 21.0), (85.0, 300.0, 21.0), (86.0, 300.0, 21.0), (78.0, 301.0, 21.0), (79.0, 301.0, 21.0), (83.0, 301.0, 21.0), (84.0, 301.0, 21.0), (85.0, 301.0, 21.0), (86.0, 301.0, 21.0), (78.0, 302.0, 21.0), (79.0, 302.0, 21.0), (82.0, 302.0, 21.0), (83.0, 302.0, 21.0), (84.0, 302.0, 21.0), (76.0, 303.0, 21.0), (77.0, 303.0, 21.0), (78.0, 303.0, 21.0), (81.0, 303.0, 21.0), (82.0, 303.0, 21.0), (83.0, 303.0, 21.0), (68.0, 304.0, 21.0), (69.0, 304.0, 21.0), (74.0, 304.0, 21.0), (75.0, 304.0, 21.0), (76.0, 304.0, 21.0), (77.0, 304.0, 21.0), (81.0, 304.0, 21.0), (82.0, 304.0, 21.0), (68.0, 305.0, 21.0), (69.0, 305.0, 21.0), (70.0, 305.0, 21.0), (71.0, 305.0, 21.0), (72.0, 305.0, 21.0), (73.0, 305.0, 21.0), (74.0, 305.0, 21.0), (75.0, 305.0, 21.0), (80.0, 305.0, 21.0), (81.0, 305.0, 21.0), (82.0, 305.0, 21.0), (67.0, 306.0, 21.0), (68.0, 306.0, 21.0), (70.0, 306.0, 21.0), (71.0, 306.0, 21.0), (72.0, 306.0, 21.0), (73.0, 306.0, 21.0), (74.0, 306.0, 21.0), (79.0, 306.0, 21.0), (80.0, 306.0, 21.0), (81.0, 306.0, 21.0), (66.0, 307.0, 21.0), (67.0, 307.0, 21.0), (73.0, 307.0, 21.0), (79.0, 307.0, 21.0), (80.0, 307.0, 21.0), (81.0, 307.0, 21.0), (65.0, 308.0, 21.0), (66.0, 308.0, 21.0), (79.0, 308.0, 21.0), (80.0, 308.0, 21.0), (65.0, 309.0, 21.0), (66.0, 309.0, 21.0), (77.0, 309.0, 21.0), (78.0, 309.0, 21.0), (79.0, 309.0, 21.0), (66.0, 310.0, 21.0), (67.0, 310.0, 21.0), (76.0, 310.0, 21.0), (77.0, 310.0, 21.0), (78.0, 310.0, 21.0), (79.0, 310.0, 21.0), (67.0, 311.0, 21.0), (68.0, 311.0, 21.0), (74.0, 311.0, 21.0), (75.0, 311.0, 21.0), (76.0, 311.0, 21.0), (77.0, 311.0, 21.0), (78.0, 311.0, 21.0), (66.0, 312.0, 21.0), (67.0, 312.0, 21.0), (73.0, 312.0, 21.0), (74.0, 312.0, 21.0), (75.0, 312.0, 21.0), (76.0, 312.0, 21.0), (77.0, 312.0, 21.0), (67.0, 313.0, 21.0), (68.0, 313.0, 21.0), (72.0, 313.0, 21.0), (73.0, 313.0, 21.0), (74.0, 313.0, 21.0), (76.0, 313.0, 21.0), (66.0, 314.0, 21.0), (67.0, 314.0, 21.0), (68.0, 314.0, 21.0), (69.0, 314.0, 21.0), (70.0, 314.0, 21.0), (71.0, 314.0, 21.0), (72.0, 314.0, 21.0), (73.0, 314.0, 21.0), (67.0, 315.0, 21.0), (68.0, 315.0, 21.0), (69.0, 315.0, 21.0), (70.0, 315.0, 21.0), (71.0, 315.0, 21.0), (80.0, 299.0, 22.0), (81.0, 299.0, 22.0), (82.0, 299.0, 22.0), (78.0, 300.0, 22.0), (79.0, 300.0, 22.0), (80.0, 300.0, 22.0), (81.0, 300.0, 22.0), (82.0, 300.0, 22.0), (83.0, 300.0, 22.0), (77.0, 301.0, 22.0), (78.0, 301.0, 22.0), (79.0, 301.0, 22.0), (80.0, 301.0, 22.0), (81.0, 301.0, 22.0), (82.0, 301.0, 22.0), (83.0, 301.0, 22.0), (84.0, 301.0, 22.0), (76.0, 302.0, 22.0), (77.0, 302.0, 22.0), (78.0, 302.0, 22.0), (79.0, 302.0, 22.0), (81.0, 302.0, 22.0), (82.0, 302.0, 22.0), (83.0, 302.0, 22.0), (68.0, 303.0, 22.0), (74.0, 303.0, 22.0), (75.0, 303.0, 22.0), (76.0, 303.0, 22.0), (77.0, 303.0, 22.0), (81.0, 303.0, 22.0), (82.0, 303.0, 22.0), (67.0, 304.0, 22.0), (68.0, 304.0, 22.0), (69.0, 304.0, 22.0), (70.0, 304.0, 22.0), (71.0, 304.0, 22.0), (72.0, 304.0, 22.0), (73.0, 304.0, 22.0), (74.0, 304.0, 22.0), (75.0, 304.0, 22.0), (81.0, 304.0, 22.0), (82.0, 304.0, 22.0), (67.0, 305.0, 22.0), (68.0, 305.0, 22.0), (69.0, 305.0, 22.0), (70.0, 305.0, 22.0), (71.0, 305.0, 22.0), (72.0, 305.0, 22.0), (73.0, 305.0, 22.0), (79.0, 305.0, 22.0), (80.0, 305.0, 22.0), (81.0, 305.0, 22.0), (66.0, 306.0, 22.0), (67.0, 306.0, 22.0), (73.0, 306.0, 22.0), (78.0, 306.0, 22.0), (79.0, 306.0, 22.0), (80.0, 306.0, 22.0), (66.0, 307.0, 22.0), (67.0, 307.0, 22.0), (79.0, 307.0, 22.0), (80.0, 307.0, 22.0), (66.0, 308.0, 22.0), (67.0, 308.0, 22.0), (79.0, 308.0, 22.0), (80.0, 308.0, 22.0), (66.0, 309.0, 22.0), (67.0, 309.0, 22.0), (77.0, 309.0, 22.0), (78.0, 309.0, 22.0), (79.0, 309.0, 22.0), (66.0, 310.0, 22.0), (67.0, 310.0, 22.0), (76.0, 310.0, 22.0), (77.0, 310.0, 22.0), (78.0, 310.0, 22.0), (66.0, 311.0, 22.0), (67.0, 311.0, 22.0), (74.0, 311.0, 22.0), (75.0, 311.0, 22.0), (76.0, 311.0, 22.0), (66.0, 312.0, 22.0), (67.0, 312.0, 22.0), (72.0, 312.0, 22.0), (73.0, 312.0, 22.0), (74.0, 312.0, 22.0), (75.0, 312.0, 22.0), (76.0, 312.0, 22.0), (66.0, 313.0, 22.0), (67.0, 313.0, 22.0), (69.0, 313.0, 22.0), (71.0, 313.0, 22.0), (72.0, 313.0, 22.0), (73.0, 313.0, 22.0), (74.0, 313.0, 22.0), (66.0, 314.0, 22.0), (67.0, 314.0, 22.0), (68.0, 314.0, 22.0), (69.0, 314.0, 22.0), (70.0, 314.0, 22.0), (71.0, 314.0, 22.0), (72.0, 314.0, 22.0), (73.0, 314.0, 22.0), (67.0, 315.0, 22.0), (68.0, 315.0, 22.0), (70.0, 315.0, 22.0), (71.0, 315.0, 22.0), (78.0, 300.0, 23.0), (81.0, 300.0, 23.0), (82.0, 300.0, 23.0), (77.0, 301.0, 23.0), (78.0, 301.0, 23.0), (79.0, 301.0, 23.0), (80.0, 301.0, 23.0), (81.0, 301.0, 23.0), (82.0, 301.0, 23.0), (76.0, 302.0, 23.0), (77.0, 302.0, 23.0), (78.0, 302.0, 23.0), (79.0, 302.0, 23.0), (80.0, 302.0, 23.0), (81.0, 302.0, 23.0), (82.0, 302.0, 23.0), (74.0, 303.0, 23.0), (75.0, 303.0, 23.0), (76.0, 303.0, 23.0), (77.0, 303.0, 23.0), (78.0, 303.0, 23.0), (80.0, 303.0, 23.0), (81.0, 303.0, 23.0), (68.0, 304.0, 23.0), (69.0, 304.0, 23.0), (70.0, 304.0, 23.0), (71.0, 304.0, 23.0), (72.0, 304.0, 23.0), (73.0, 304.0, 23.0), (74.0, 304.0, 23.0), (75.0, 304.0, 23.0), (80.0, 304.0, 23.0), (81.0, 304.0, 23.0), (68.0, 305.0, 23.0), (69.0, 305.0, 23.0), (70.0, 305.0, 23.0), (71.0, 305.0, 23.0), (72.0, 305.0, 23.0), (73.0, 305.0, 23.0), (79.0, 305.0, 23.0), (80.0, 305.0, 23.0), (67.0, 306.0, 23.0), (68.0, 306.0, 23.0), (79.0, 306.0, 23.0), (80.0, 306.0, 23.0), (66.0, 307.0, 23.0), (67.0, 307.0, 23.0), (79.0, 307.0, 23.0), (80.0, 307.0, 23.0), (66.0, 308.0, 23.0), (67.0, 308.0, 23.0), (79.0, 308.0, 23.0), (80.0, 308.0, 23.0), (66.0, 309.0, 23.0), (67.0, 309.0, 23.0), (78.0, 309.0, 23.0), (79.0, 309.0, 23.0), (66.0, 310.0, 23.0), (67.0, 310.0, 23.0), (76.0, 310.0, 23.0), (77.0, 310.0, 23.0), (78.0, 310.0, 23.0), (66.0, 311.0, 23.0), (67.0, 311.0, 23.0), (74.0, 311.0, 23.0), (75.0, 311.0, 23.0), (76.0, 311.0, 23.0), (77.0, 311.0, 23.0), (66.0, 312.0, 23.0), (67.0, 312.0, 23.0), (72.0, 312.0, 23.0), (73.0, 312.0, 23.0), (74.0, 312.0, 23.0), (75.0, 312.0, 23.0), (66.0, 313.0, 23.0), (67.0, 313.0, 23.0), (70.0, 313.0, 23.0), (71.0, 313.0, 23.0), (72.0, 313.0, 23.0), (73.0, 313.0, 23.0), (67.0, 314.0, 23.0), (68.0, 314.0, 23.0), (69.0, 314.0, 23.0), (70.0, 314.0, 23.0), (71.0, 314.0, 23.0), (68.0, 315.0, 23.0), (69.0, 315.0, 23.0), (78.0, 301.0, 24.0), (77.0, 302.0, 24.0), (78.0, 302.0, 24.0), (79.0, 302.0, 24.0), (80.0, 302.0, 24.0), (73.0, 303.0, 24.0), (74.0, 303.0, 24.0), (75.0, 303.0, 24.0), (76.0, 303.0, 24.0), (77.0, 303.0, 24.0), (78.0, 303.0, 24.0), (79.0, 303.0, 24.0), (80.0, 303.0, 24.0), (71.0, 304.0, 24.0), (72.0, 304.0, 24.0), (73.0, 304.0, 24.0), (74.0, 304.0, 24.0), (75.0, 304.0, 24.0), (76.0, 304.0, 24.0), (77.0, 304.0, 24.0), (78.0, 304.0, 24.0), (79.0, 304.0, 24.0), (80.0, 304.0, 24.0), (69.0, 305.0, 24.0), (70.0, 305.0, 24.0), (71.0, 305.0, 24.0), (72.0, 305.0, 24.0), (74.0, 305.0, 24.0), (76.0, 305.0, 24.0), (79.0, 305.0, 24.0), (80.0, 305.0, 24.0), (68.0, 306.0, 24.0), (69.0, 306.0, 24.0), (70.0, 306.0, 24.0), (79.0, 306.0, 24.0), (80.0, 306.0, 24.0), (67.0, 307.0, 24.0), (68.0, 307.0, 24.0), (69.0, 307.0, 24.0), (78.0, 307.0, 24.0), (79.0, 307.0, 24.0), (66.0, 308.0, 24.0), (67.0, 308.0, 24.0), (78.0, 308.0, 24.0), (79.0, 308.0, 24.0), (65.0, 309.0, 24.0), (66.0, 309.0, 24.0), (77.0, 309.0, 24.0), (78.0, 309.0, 24.0), (79.0, 309.0, 24.0), (66.0, 310.0, 24.0), (67.0, 310.0, 24.0), (75.0, 310.0, 24.0), (76.0, 310.0, 24.0), (77.0, 310.0, 24.0), (78.0, 310.0, 24.0), (66.0, 311.0, 24.0), (67.0, 311.0, 24.0), (74.0, 311.0, 24.0), (75.0, 311.0, 24.0), (76.0, 311.0, 24.0), (67.0, 312.0, 24.0), (68.0, 312.0, 24.0), (71.0, 312.0, 24.0), (72.0, 312.0, 24.0), (73.0, 312.0, 24.0), (74.0, 312.0, 24.0), (67.0, 313.0, 24.0), (68.0, 313.0, 24.0), (69.0, 313.0, 24.0), (70.0, 313.0, 24.0), (71.0, 313.0, 24.0), (72.0, 313.0, 24.0), (73.0, 313.0, 24.0), (68.0, 314.0, 24.0), (69.0, 314.0, 24.0), (70.0, 314.0, 24.0), (77.0, 303.0, 25.0), (79.0, 303.0, 25.0), (72.0, 304.0, 25.0), (73.0, 304.0, 25.0), (74.0, 304.0, 25.0), (75.0, 304.0, 25.0), (76.0, 304.0, 25.0), (77.0, 304.0, 25.0), (78.0, 304.0, 25.0), (79.0, 304.0, 25.0), (71.0, 305.0, 25.0), (72.0, 305.0, 25.0), (73.0, 305.0, 25.0), (74.0, 305.0, 25.0), (75.0, 305.0, 25.0), (76.0, 305.0, 25.0), (77.0, 305.0, 25.0), (78.0, 305.0, 25.0), (79.0, 305.0, 25.0), (69.0, 306.0, 25.0), (70.0, 306.0, 25.0), (71.0, 306.0, 25.0), (72.0, 306.0, 25.0), (73.0, 306.0, 25.0), (74.0, 306.0, 25.0), (76.0, 306.0, 25.0), (78.0, 306.0, 25.0), (79.0, 306.0, 25.0), (68.0, 307.0, 25.0), (69.0, 307.0, 25.0), (70.0, 307.0, 25.0), (71.0, 307.0, 25.0), (78.0, 307.0, 25.0), (79.0, 307.0, 25.0), (67.0, 308.0, 25.0), (68.0, 308.0, 25.0), (69.0, 308.0, 25.0), (70.0, 308.0, 25.0), (77.0, 308.0, 25.0), (78.0, 308.0, 25.0), (66.0, 309.0, 25.0), (67.0, 309.0, 25.0), (68.0, 309.0, 25.0), (69.0, 309.0, 25.0), (76.0, 309.0, 25.0), (77.0, 309.0, 25.0), (78.0, 309.0, 25.0), (66.0, 310.0, 25.0), (67.0, 310.0, 25.0), (68.0, 310.0, 25.0), (75.0, 310.0, 25.0), (76.0, 310.0, 25.0), (66.0, 311.0, 25.0), (67.0, 311.0, 25.0), (69.0, 311.0, 25.0), (74.0, 311.0, 25.0), (75.0, 311.0, 25.0), (67.0, 312.0, 25.0), (68.0, 312.0, 25.0), (69.0, 312.0, 25.0), (70.0, 312.0, 25.0), (71.0, 312.0, 25.0), (72.0, 312.0, 25.0), (73.0, 312.0, 25.0), (74.0, 312.0, 25.0), (75.0, 312.0, 25.0), (68.0, 313.0, 25.0), (69.0, 313.0, 25.0), (70.0, 313.0, 25.0), (71.0, 313.0, 25.0), (72.0, 313.0, 25.0), (73.0, 313.0, 25.0), (77.0, 304.0, 26.0), (72.0, 305.0, 26.0), (73.0, 305.0, 26.0), (75.0, 305.0, 26.0), (76.0, 305.0, 26.0), (77.0, 305.0, 26.0), (78.0, 305.0, 26.0), (71.0, 306.0, 26.0), (72.0, 306.0, 26.0), (73.0, 306.0, 26.0), (74.0, 306.0, 26.0), (75.0, 306.0, 26.0), (76.0, 306.0, 26.0), (77.0, 306.0, 26.0), (78.0, 306.0, 26.0), (70.0, 307.0, 26.0), (71.0, 307.0, 26.0), (72.0, 307.0, 26.0), (73.0, 307.0, 26.0), (74.0, 307.0, 26.0), (77.0, 307.0, 26.0), (78.0, 307.0, 26.0), (68.0, 308.0, 26.0), (69.0, 308.0, 26.0), (70.0, 308.0, 26.0), (71.0, 308.0, 26.0), (72.0, 308.0, 26.0), (77.0, 308.0, 26.0), (78.0, 308.0, 26.0), (79.0, 308.0, 26.0), (67.0, 309.0, 26.0), (68.0, 309.0, 26.0), (69.0, 309.0, 26.0), (70.0, 309.0, 26.0), (77.0, 309.0, 26.0), (78.0, 309.0, 26.0), (67.0, 310.0, 26.0), (68.0, 310.0, 26.0), (69.0, 310.0, 26.0), (70.0, 310.0, 26.0), (76.0, 310.0, 26.0), (77.0, 310.0, 26.0), (67.0, 311.0, 26.0), (68.0, 311.0, 26.0), (69.0, 311.0, 26.0), (70.0, 311.0, 26.0), (71.0, 311.0, 26.0), (75.0, 311.0, 26.0), (76.0, 311.0, 26.0), (68.0, 312.0, 26.0), (69.0, 312.0, 26.0), (70.0, 312.0, 26.0), (71.0, 312.0, 26.0), (72.0, 312.0, 26.0), (73.0, 312.0, 26.0), (74.0, 312.0, 26.0), (75.0, 312.0, 26.0), (76.0, 312.0, 26.0), (72.0, 313.0, 26.0), (73.0, 313.0, 26.0), (74.0, 313.0, 26.0), (75.0, 313.0, 26.0), (74.0, 306.0, 27.0), (75.0, 306.0, 27.0), (76.0, 306.0, 27.0), (77.0, 306.0, 27.0), (72.0, 307.0, 27.0), (73.0, 307.0, 27.0), (74.0, 307.0, 27.0), (75.0, 307.0, 27.0), (76.0, 307.0, 27.0), (77.0, 307.0, 27.0), (71.0, 308.0, 27.0), (72.0, 308.0, 27.0), (73.0, 308.0, 27.0), (74.0, 308.0, 27.0), (75.0, 308.0, 27.0), (76.0, 308.0, 27.0), (77.0, 308.0, 27.0), (78.0, 308.0, 27.0), (70.0, 309.0, 27.0), (71.0, 309.0, 27.0), (72.0, 309.0, 27.0), (76.0, 309.0, 27.0), (77.0, 309.0, 27.0), (69.0, 310.0, 27.0), (70.0, 310.0, 27.0), (71.0, 310.0, 27.0), (72.0, 310.0, 27.0), (74.0, 310.0, 27.0), (75.0, 310.0, 27.0), (76.0, 310.0, 27.0), (68.0, 311.0, 27.0), (70.0, 311.0, 27.0), (71.0, 311.0, 27.0), (72.0, 311.0, 27.0), (73.0, 311.0, 27.0), (74.0, 311.0, 27.0), (75.0, 311.0, 27.0), (71.0, 312.0, 27.0), (72.0, 312.0, 27.0), (73.0, 312.0, 27.0), (74.0, 312.0, 27.0), (75.0, 312.0, 27.0), (72.0, 313.0, 27.0), (74.0, 307.0, 28.0), (75.0, 307.0, 28.0), (76.0, 307.0, 28.0), (73.0, 308.0, 28.0), (74.0, 308.0, 28.0), (75.0, 308.0, 28.0), (76.0, 308.0, 28.0), (71.0, 309.0, 28.0), (72.0, 309.0, 28.0), (73.0, 309.0, 28.0), (74.0, 309.0, 28.0), (75.0, 309.0, 28.0), (76.0, 309.0, 28.0), (71.0, 310.0, 28.0), (72.0, 310.0, 28.0), (73.0, 310.0, 28.0), (74.0, 310.0, 28.0), (75.0, 310.0, 28.0), (72.0, 311.0, 28.0), (73.0, 311.0, 28.0), (74.0, 311.0, 28.0), (72.0, 312.0, 28.0), (73.0, 309.0, 29.0), (74.0, 309.0, 29.0), (75.0, 309.0, 29.0), (73.0, 310.0, 29.0)], [], [])
me_marginpoints.materials.append(mat_marginmaterial)
me_marginpoints.update()
me_grainpoints_001 = bpy.data.meshes.new('GrainPoints.001')
me_grainpoints_001.from_pydata([], [], [])
me_grainpoints_001.materials.append(None)
me_grainpoints_001.materials.append(mat_grainvoxelmaterial)
me_grainpoints_001.update()
me_grainpoints_002 = bpy.data.meshes.new('GrainPoints.002')
me_grainpoints_002.from_pydata([], [], [])
me_grainpoints_002.materials.append(None)
me_grainpoints_002.update()

# ---- objects
ob_grainpoints = bpy.data.objects.new('GrainPoints', me_grainpoints)
ob_marginpoints = bpy.data.objects.new('MarginPoints', me_marginpoints)
ob_camera = bpy.data.objects.new('Camera', cam_camera_001)
ob_area = bpy.data.objects.new('Area', light_area)
ob_rotationpivot = bpy.data.objects.new('RotationPivot', None)
ob_grainvoxel = bpy.data.objects.new('GrainVoxel', me_grainpoints_001)
ob_rotationpivot_001 = bpy.data.objects.new('RotationPivot.001', None)
ob_grainvoxel_volume = bpy.data.objects.new('GrainVoxel_Volume', me_grainpoints_002)

# ---- transforms, parenting, visibility, modifiers, constraints
ob_grainpoints.parent = ob_rotationpivot
ob_grainpoints.location = (-75.5, -306.0, -21.0)
_m = ob_grainpoints.modifiers.new('GeometryNodes', 'NODES')
_m.node_group = ng_voxelinstancer
ob_marginpoints.parent = ob_rotationpivot
ob_marginpoints.location = (-75.5, -306.0, -21.0)
_m = ob_marginpoints.modifiers.new('GeometryNodes', 'NODES')
_m.node_group = ng_voxelinstancer_001
ob_camera.location = (60.0, 0.0, 0.0)
ob_camera.rotation_euler = (1.571, 0.0, 1.571)
ob_area.location = (48.0, 0.0, 0.0)
ob_rotationpivot.location = (0.0, 0.0, 0.0)
ob_grainvoxel.parent = ob_rotationpivot
ob_grainvoxel.location = (-75.5, -306.0, -21.0)
ob_rotationpivot_001.location = (0.0, 0.0, 0.0)
ob_grainvoxel_volume.location = (-75.5, -306.0, -21.0)

# ---- collection membership
col_collection.objects.link(ob_grainpoints)
col_collection.objects.link(ob_marginpoints)
col_collection.objects.link(ob_camera)
col_collection.objects.link(ob_area)
col_collection.objects.link(ob_rotationpivot)
col_collection.objects.link(ob_grainvoxel)
col_collection.objects.link(ob_rotationpivot_001)
col_collection.objects.link(ob_grainvoxel_volume)

# ---- scene / render settings (as saved in the file)
scene.camera = ob_camera
scene.frame_start = 1; scene.frame_end = 61; scene.frame_set(1)
scene.render.engine = 'CYCLES'
scene.render.film_transparent = True
scene.cycles.samples = 128
scene.cycles.sampling_pattern = 'TABULATED_SOBOL'
bpy.context.view_layer.update()
